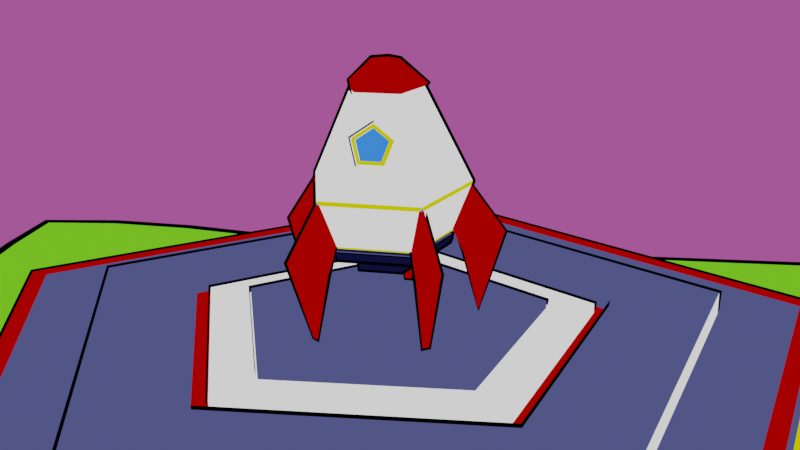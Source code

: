 # Source: Low_Poly_Rocket.blend  (saved by Blender 2.80.75; exported with 4.5.12 LTS)
import bpy
from mathutils import Matrix  # noqa: F401  (used for matrix-valued properties, if any)

bpy.ops.wm.read_factory_settings(use_empty=True)
scene = bpy.context.scene
scene.name = 'Scene'

# ---- collections
col_project = bpy.data.collections.new('Project'); scene.collection.children.link(col_project)

# ---- materials (node trees are filled in below, after node groups)
mat_white = bpy.data.materials.new('White')
mat_white.use_transparent_shadow = False
mat_red = bpy.data.materials.new('Red')
mat_red.use_transparent_shadow = False
mat_aqua = bpy.data.materials.new('Aqua')
mat_aqua.use_transparent_shadow = False
mat_yellow = bpy.data.materials.new('Yellow')
mat_yellow.use_transparent_shadow = False
mat_midnight_blue = bpy.data.materials.new('Midnight Blue')
mat_midnight_blue.use_transparent_shadow = False
mat_naval = bpy.data.materials.new('Naval')
mat_naval.use_transparent_shadow = False
mat_outline = bpy.data.materials.new('Outline')
mat_outline.surface_render_method = 'BLENDED'
mat_outline.blend_method = 'BLEND'
mat_outline.use_transparent_shadow = False
mat_brown = bpy.data.materials.new('Brown')
mat_brown.use_transparent_shadow = False
mat_green = bpy.data.materials.new('Green')
mat_green.use_transparent_shadow = False
mat_desert = bpy.data.materials.new('Desert')
mat_desert.use_transparent_shadow = False

# ---- material node trees
mat_white.use_nodes = True; mat_white.node_tree.nodes.clear()
_N = mat_white.node_tree.nodes; _L = mat_white.node_tree.links
n0 = _N.new('ShaderNodeOutputMaterial'); n0.name = 'Material Output'; n0.location = (300, 300)
n1 = _N.new('ShaderNodeEmission'); n1.name = 'Emission'; n1.location = (10, 300)
_L.new(n1.outputs[0], n0.inputs[0])
n0.is_active_output = True
mat_red.use_nodes = True; mat_red.node_tree.nodes.clear()
_N = mat_red.node_tree.nodes; _L = mat_red.node_tree.links
n0 = _N.new('ShaderNodeOutputMaterial'); n0.name = 'Material Output'; n0.location = (300, 300)
n1 = _N.new('ShaderNodeEmission'); n1.name = 'Emission'; n1.location = (10, 300)
n1.inputs[0].default_value = (0.3844, 0.0, 0.0, 1.0)
_L.new(n1.outputs[0], n0.inputs[0])
n0.is_active_output = True
mat_aqua.use_nodes = True; mat_aqua.node_tree.nodes.clear()
_N = mat_aqua.node_tree.nodes; _L = mat_aqua.node_tree.links
n0 = _N.new('ShaderNodeOutputMaterial'); n0.name = 'Material Output'; n0.location = (300, 300)
n1 = _N.new('ShaderNodeEmission'); n1.name = 'Emission'; n1.location = (10, 300)
n1.inputs[0].default_value = (0.04383, 0.2186, 1.0, 1.0)
_L.new(n1.outputs[0], n0.inputs[0])
n0.is_active_output = True
mat_yellow.use_nodes = True; mat_yellow.node_tree.nodes.clear()
_N = mat_yellow.node_tree.nodes; _L = mat_yellow.node_tree.links
n0 = _N.new('ShaderNodeOutputMaterial'); n0.name = 'Material Output'; n0.location = (300, 300)
n1 = _N.new('ShaderNodeEmission'); n1.name = 'Emission'; n1.location = (10, 300)
n1.inputs[0].default_value = (0.6982, 0.6793, 0.0, 1.0)
_L.new(n1.outputs[0], n0.inputs[0])
n0.is_active_output = True
mat_midnight_blue.use_nodes = True; mat_midnight_blue.node_tree.nodes.clear()
_N = mat_midnight_blue.node_tree.nodes; _L = mat_midnight_blue.node_tree.links
n0 = _N.new('ShaderNodeOutputMaterial'); n0.name = 'Material Output'; n0.location = (300, 300)
n1 = _N.new('ShaderNodeEmission'); n1.name = 'Emission'; n1.location = (10, 300)
n1.inputs[0].default_value = (0.004391, 0.004391, 0.03689, 1.0)
_L.new(n1.outputs[0], n0.inputs[0])
n0.is_active_output = True
mat_naval.use_nodes = True; mat_naval.node_tree.nodes.clear()
_N = mat_naval.node_tree.nodes; _L = mat_naval.node_tree.links
n0 = _N.new('ShaderNodeOutputMaterial'); n0.name = 'Material Output'; n0.location = (300, 300)
n1 = _N.new('ShaderNodeEmission'); n1.name = 'Emission'; n1.location = (10, 300)
n1.inputs[0].default_value = (0.06663, 0.07421, 0.2086, 1.0)
_L.new(n1.outputs[0], n0.inputs[0])
n0.is_active_output = True
mat_outline.use_nodes = True; mat_outline.node_tree.nodes.clear()
_N = mat_outline.node_tree.nodes; _L = mat_outline.node_tree.links
n0 = _N.new('ShaderNodeNewGeometry'); n0.name = 'Geometry'; n0.location = (-402, 365)
n1 = _N.new('ShaderNodeMixShader'); n1.name = 'Mix Shader'; n1.location = (5, 150)
n2 = _N.new('ShaderNodeBsdfTransparent'); n2.name = 'Transparent BSDF'; n2.location = (-405, -82)
n3 = _N.new('ShaderNodeRGB'); n3.name = 'RGB'; n3.location = (-391, 143)
n3.outputs[0].default_value = (0.0, 0.0, 0.0, 1.0)
n4 = _N.new('ShaderNodeOutputMaterial'); n4.name = 'Material Output'; n4.location = (300, 300)
_L.new(n0.outputs[6], n1.inputs[0])
_L.new(n3.outputs[0], n1.inputs[1])
_L.new(n2.outputs[0], n1.inputs[2])
_L.new(n1.outputs[0], n4.inputs[0])
n4.is_active_output = True
mat_brown.use_nodes = True; mat_brown.node_tree.nodes.clear()
_N = mat_brown.node_tree.nodes; _L = mat_brown.node_tree.links
n0 = _N.new('ShaderNodeOutputMaterial'); n0.name = 'Material Output'; n0.location = (300, 300)
n1 = _N.new('ShaderNodeEmission'); n1.name = 'Emission'; n1.location = (10, 300)
n1.inputs[0].default_value = (0.159, 0.06301, 0.009721, 1.0)
_L.new(n1.outputs[0], n0.inputs[0])
n0.is_active_output = True
mat_green.use_nodes = True; mat_green.node_tree.nodes.clear()
_N = mat_green.node_tree.nodes; _L = mat_green.node_tree.links
n0 = _N.new('ShaderNodeOutputMaterial'); n0.name = 'Material Output'; n0.location = (300, 300)
n1 = _N.new('ShaderNodeEmission'); n1.name = 'Emission'; n1.location = (10, 300)
n1.inputs[0].default_value = (0.15, 0.624, 0.01681, 1.0)
_L.new(n1.outputs[0], n0.inputs[0])
n0.is_active_output = True
mat_desert.use_nodes = True; mat_desert.node_tree.nodes.clear()
_N = mat_desert.node_tree.nodes; _L = mat_desert.node_tree.links
n0 = _N.new('ShaderNodeOutputMaterial'); n0.name = 'Material Output'; n0.location = (300, 300)
n1 = _N.new('ShaderNodeEmission'); n1.name = 'Emission'; n1.location = (10, 300)
n1.inputs[0].default_value = (0.4287, 0.2051, 0.03955, 1.0)
_L.new(n1.outputs[0], n0.inputs[0])
n0.is_active_output = True

# ---- world
world_world = bpy.data.worlds.new('World'); scene.world = world_world
world_world.use_nodes = True; world_world.node_tree.nodes.clear()
_N = world_world.node_tree.nodes; _L = world_world.node_tree.links
n0 = _N.new('ShaderNodeOutputWorld'); n0.name = 'World Output'; n0.location = (300, 300)
n1 = _N.new('ShaderNodeBackground'); n1.name = 'Background'; n1.location = (10, 300)
n1.inputs[0].default_value = (0.7484, 0.1562, 0.5767, 1.0)
n1.inputs[1].default_value = 0.5
_L.new(n1.outputs[0], n0.inputs[0])
n0.is_active_output = True
world_world.color = (0.05088, 0.05088, 0.05088)
world_world.use_sun_shadow = False
world_world.sun_shadow_jitter_overblur = 0.0

# ---- cameras
cam_camera = bpy.data.cameras.new('Camera')
cam_camera.lens = 45.0
cam_camera.shift_x = -0.05
cam_camera.shift_y = -0.04

# ---- meshes
me_circle = bpy.data.meshes.new('Circle')
me_circle.from_pydata([(-4.958e-10, 0.5683, -0.0006213), (-0.5405, 0.1756, -0.0006213), (-0.3341, -0.4598, -0.0006213), (0.3341, -0.4598, -0.0006213), (0.5405, 0.1756, -0.0006213), (-4.163e-09, 0.5987, 2.659), (-0.5694, 0.185, 2.659), (-0.3519, -0.4844, 2.659), (0.3519, -0.4844, 2.659), (0.5694, 0.185, 2.659), (1.327e-08, 0.2261, 2.999), (-0.215, 0.06986, 2.999), (-0.1329, -0.1829, 2.999), (0.1329, -0.1829, 2.999), (0.215, 0.06986, 2.999), (1.985e-08, 0.2401, 3.041), (-0.2283, 0.07418, 3.041), (-0.1411, -0.1942, 3.041), (0.1411, -0.1942, 3.041), (0.2283, 0.07418, 3.041), (-1.982e-08, 0.6719, 2.663), (-0.639, 0.2076, 2.663), (-0.3949, -0.5435, 2.663), (0.3949, -0.5435, 2.663), (0.639, 0.2076, 2.663), (-9.187e-09, 0.5803, 2.56), (-0.5519, 0.1793, 2.56), (-0.3411, -0.4695, 2.56), (0.3411, -0.4695, 2.56), (0.5519, 0.1793, 2.56), (-0.007478, -0.6557, 2.161), (-0.336, -0.7427, 1.938), (-0.2105, -0.8835, 1.579), (0.1956, -0.8835, 1.579), (0.3211, -0.7427, 1.938), (-0.007478, -0.7607, 2.133), (-0.2749, -0.8315, 1.952), (-0.1727, -0.9461, 1.659), (0.1578, -0.9461, 1.659), (0.2599, -0.8315, 1.952), (-0.336, -0.8242, 1.97), (-0.007478, -0.7372, 2.192), (-0.2105, -0.9651, 1.61), (0.1956, -0.9651, 1.61), (0.3211, -0.8242, 1.97), (-0.007478, -0.7308, 2.121), (-0.2749, -0.8016, 1.94), (-0.1727, -0.9162, 1.647), (0.1578, -0.9162, 1.647), (0.2599, -0.8016, 1.94), (0.9946, 0.3232, 0.06038), (-1.091e-09, 1.046, 0.06038), (-0.6147, -0.846, 0.06038), (0.6147, -0.846, 0.06038), (-0.9946, 0.3232, 0.06038), (0.9863, 0.3205, 0.1491), (-0.6096, -0.839, 0.1491), (-1.423e-09, 1.037, 0.1491), (0.6096, -0.839, 0.1491), (-0.9863, 0.3205, 0.1491), (1.056, 0.3432, 0.2093), (-0.6527, -0.8984, 0.2093), (-2.09e-09, 1.111, 0.2093), (0.6527, -0.8984, 0.2093), (-1.056, 0.3432, 0.2093), (-1.152e-09, 1.048, 0.09492), (-8.612e-10, 1.036, 0.08823), (0.6162, -0.8481, 0.09492), (0.609, -0.8382, 0.08823), (-0.997, 0.3239, 0.09492), (-0.9854, 0.3202, 0.08823), (0.9854, 0.3202, 0.08823), (0.997, 0.3239, 0.09492), (-0.609, -0.8382, 0.08823), (-0.6162, -0.8481, 0.09492), (1.006, 0.3268, 0.1349), (-0.6217, -0.8557, 0.1349), (-1.376e-09, 1.058, 0.1349), (0.6217, -0.8557, 0.1349), (-1.006, 0.3268, 0.1349), (-1.612e-09, 1.068, 0.1651), (0.6275, -0.8637, 0.1651), (-1.015, 0.3299, 0.1651), (1.015, 0.3299, 0.1651), (-0.6275, -0.8637, 0.1651), (-9.7e-09, 1.395, 1.04), (-1.327, 0.431, 1.04), (-0.8199, -1.128, 1.04), (0.8199, -1.128, 1.04), (1.327, 0.431, 1.04), (1.025, 0.2904, 0.2302), (1.0, 0.3677, 0.2302), (1.056, 0.3432, 0.2093), (-0.6587, -0.8375, 0.2302), (-0.5929, -0.8853, 0.2302), (-0.6527, -0.8984, 0.2093), (0.04065, 1.065, 0.2302), (-0.04065, 1.065, 0.2302), (-2.09e-09, 1.11, 0.2093), (0.5929, -0.8853, 0.2302), (0.6587, -0.8375, 0.2302), (0.6527, -0.8984, 0.2093), (-1.0, 0.3677, 0.2302), (-1.025, 0.2904, 0.2302), (-1.056, 0.3432, 0.2093), (-0.04065, 1.368, 0.9706), (0.04065, 1.368, 0.9706), (-9.633e-09, 1.396, 1.02), (-1.313, 0.384, 0.9706), (-1.288, 0.4613, 0.9706), (-1.327, 0.4313, 1.02), (-0.7711, -1.13, 0.9706), (-0.8369, -1.083, 0.9706), (-0.8203, -1.129, 1.02), (0.8369, -1.083, 0.9706), (0.7711, -1.13, 0.9706), (0.8203, -1.129, 1.02), (1.288, 0.4613, 0.9706), (1.313, 0.384, 0.9706), (1.327, 0.4313, 1.02), (1.212, 0.3434, -0.1967), (1.183, 0.4348, -0.1967), (-0.779, -0.9904, -0.1967), (-0.7012, -1.047, -0.1967), (0.04808, 1.259, -0.1967), (-0.04808, 1.259, -0.1967), (0.7012, -1.047, -0.1967), (0.779, -0.9904, -0.1967), (-1.183, 0.4348, -0.1967), (-1.212, 0.3434, -0.1967), (-0.05754, 1.936, 0.1593), (0.05754, 1.936, 0.1593), (-1.859, 0.5435, 0.1593), (-1.823, 0.653, 0.1593), (-1.091, -1.6, 0.1593), (-1.184, -1.532, 0.1593), (1.184, -1.532, 0.1593), (1.091, -1.6, 0.1593), (1.823, 0.653, 0.1593), (1.859, 0.5435, 0.1593), (1.45, 0.4108, -1.198), (1.415, 0.5202, -1.198), (-0.9319, -1.185, -1.198), (-0.8388, -1.252, -1.198), (0.05751, 1.506, -1.198), (-0.05751, 1.506, -1.198), (0.8388, -1.252, -1.198), (0.9319, -1.185, -1.198), (-1.415, 0.5202, -1.198), (-1.45, 0.4108, -1.198), (-0.9708, 0.3154, -0.0006213), (-4.958e-10, 1.021, -0.0006213), (-0.6, -0.8258, -0.0006213), (0.6, -0.8258, -0.0006213), (0.9708, 0.3154, -0.0006213), (-0.5111, 0.1661, -0.03344), (6.453e-10, 0.5374, -0.03344), (-0.3159, -0.4347, -0.03344), (0.3159, -0.4347, -0.03344), (0.5111, 0.1661, -0.03344), (-0.5405, 0.1756, -0.03344), (-4.958e-10, 0.5683, -0.03344), (-0.3341, -0.4598, -0.03344), (0.3341, -0.4598, -0.03344), (0.5405, 0.1756, -0.03344), (-0.5111, 0.1661, -0.1181), (6.453e-10, 0.5374, -0.1181), (-0.3159, -0.4347, -0.1181), (0.3159, -0.4347, -0.1181), (0.5111, 0.1661, -0.1181), (-0.5647, 0.1835, -0.1181), (-5.391e-10, 0.5938, -0.1181), (-0.349, -0.4804, -0.1181), (0.349, -0.4804, -0.1181), (0.5647, 0.1835, -0.1181), (-0.4128, 0.1341, -0.2773), (-5.391e-10, 0.434, -0.2773), (-0.2551, -0.3511, -0.2773), (0.2551, -0.3511, -0.2773), (0.4128, 0.1341, -0.2773), (-0.5647, 0.1835, -0.2773), (-5.391e-10, 0.5938, -0.2773), (-0.349, -0.4804, -0.2773), (0.349, -0.4804, -0.2773), (0.5647, 0.1835, -0.2773), (-0.4128, 0.1341, -0.1947), (-5.391e-10, 0.434, -0.1947), (-0.2551, -0.3511, -0.1947), (0.2551, -0.3511, -0.1947), (0.4128, 0.1341, -0.1947)], [], [(110, 86, 85, 107, 105, 109), (89, 9, 8, 88), (85, 5, 9, 89), (88, 8, 7, 87), (63, 101, 99, 94, 95, 61), (64, 104, 102, 97, 98, 62), (87, 7, 6, 86), (61, 95, 93, 103, 104, 64), (60, 92, 90, 100, 101, 63), (5, 10, 14, 9), (8, 13, 12, 7), (6, 11, 10, 5), (9, 14, 13, 8), (7, 12, 11, 6), (11, 12, 13, 14, 10), (3, 163, 164, 4), (15, 19, 24, 20), (18, 17, 22, 23), (16, 15, 20, 21), (19, 18, 23, 24), (17, 16, 21, 22), (24, 23, 28, 29), (22, 21, 26, 27), (20, 24, 29, 25), (23, 22, 27, 28), (21, 20, 25, 26), (16, 17, 18, 19, 15), (34, 44, 43, 33), (32, 42, 40, 31), (30, 41, 44, 34), (33, 43, 42, 32), (31, 40, 41, 30), (35, 45, 49, 39), (31, 30, 34, 33, 32), (35, 41, 40, 36), (36, 40, 42, 37), (37, 42, 43, 38), (38, 43, 44, 39), (39, 44, 41, 35), (46, 47, 48, 49, 45), (38, 48, 47, 37), (36, 46, 45, 35), (39, 49, 48, 38), (37, 47, 46, 36), (152, 52, 54, 150), (154, 50, 53, 153), (150, 54, 51, 151), (153, 53, 52, 152), (151, 51, 50, 154), (76, 56, 59, 79), (75, 55, 58, 78), (79, 59, 57, 77), (78, 58, 56, 76), (77, 57, 55, 75), (84, 61, 64, 82), (83, 60, 63, 81), (82, 64, 62, 80), (81, 63, 61, 84), (80, 62, 60, 83), (51, 66, 71, 50), (66, 65, 72, 71), (53, 68, 73, 52), (68, 67, 74, 73), (54, 70, 66, 51), (70, 69, 65, 66), (50, 71, 68, 53), (71, 72, 67, 68), (52, 73, 70, 54), (73, 74, 69, 70), (65, 77, 75, 72), (67, 78, 76, 74), (69, 79, 77, 65), (72, 75, 78, 67), (74, 76, 79, 69), (57, 80, 83, 55), (58, 81, 84, 56), (59, 82, 80, 57), (55, 83, 81, 58), (56, 84, 82, 59), (93, 112, 108, 103), (90, 118, 114, 100), (102, 109, 105, 97), (99, 115, 111, 94), (96, 106, 117, 91), (107, 85, 89, 119, 117, 106), (116, 88, 87, 113, 111, 115), (119, 89, 88, 116, 114, 118), (113, 87, 86, 110, 108, 112), (86, 6, 5, 85), (90, 92, 91), (93, 95, 94), (96, 98, 97), (99, 101, 100), (102, 104, 103), (105, 107, 106), (108, 110, 109), (111, 113, 112), (114, 116, 115), (117, 119, 118), (111, 134, 123, 94), (118, 139, 138, 117), (103, 129, 128, 102), (102, 128, 133, 109), (108, 132, 129, 103), (62, 98, 96, 91, 92, 60), (120, 140, 139), (126, 146, 137), (129, 149, 148, 128), (124, 144, 131), (97, 125, 124, 96), (112, 135, 134, 111), (93, 122, 135, 112), (105, 130, 125, 97), (114, 136, 127, 100), (91, 121, 120, 90), (106, 131, 130, 105), (96, 124, 131, 106), (99, 126, 137, 115), (90, 120, 139, 118), (100, 127, 126, 99), (115, 137, 136, 114), (117, 138, 121, 91), (94, 123, 122, 93), (109, 133, 132, 108), (133, 148, 149, 132), (135, 142, 143, 134), (137, 146, 147, 136), (139, 140, 141, 138), (138, 141, 121), (132, 149, 129), (121, 141, 140, 120), (128, 148, 133), (123, 143, 142, 122), (134, 143, 123), (125, 145, 144, 124), (122, 142, 135), (130, 145, 125), (127, 147, 146, 126), (136, 147, 127), (131, 144, 145, 130), (1, 150, 151, 0), (2, 152, 150, 1), (3, 153, 152, 2), (4, 154, 153, 3), (0, 151, 154, 4), (159, 169, 166, 156), (1, 160, 162, 2), (4, 164, 161, 0), (2, 162, 163, 3), (0, 161, 160, 1), (155, 160, 161, 156), (157, 162, 160, 155), (158, 163, 162, 157), (159, 164, 163, 158), (156, 161, 164, 159), (168, 173, 174, 169), (157, 167, 168, 158), (156, 166, 165, 155), (158, 168, 169, 159), (155, 165, 167, 157), (174, 184, 181, 171), (165, 170, 172, 167), (169, 174, 171, 166), (167, 172, 173, 168), (166, 171, 170, 165), (178, 188, 189, 179), (172, 182, 183, 173), (171, 181, 180, 170), (173, 183, 184, 174), (170, 180, 182, 172), (175, 180, 181, 176), (177, 182, 180, 175), (178, 183, 182, 177), (179, 184, 183, 178), (176, 181, 184, 179), (185, 186, 189, 188, 187), (175, 185, 187, 177), (179, 189, 186, 176), (177, 187, 188, 178), (176, 186, 185, 175)])
me_circle.polygons.foreach_set('material_index', [3, 0, 0, 0, 3, 3, 0, 3, 3, 0, 0, 0, 0, 0, 0, 1, 1, 1, 1, 1, 1, 1, 1, 1, 1, 1, 1, 3, 3, 3, 3, 3, 0, 0, 3, 3, 3, 3, 3, 2, 0, 0, 0, 0, 4, 4, 4, 4, 4, 5, 5, 5, 5, 5, 4, 4, 4, 4, 4, 4, 4, 4, 4, 4, 4, 4, 4, 4, 4, 4, 4, 4, 4, 4, 4, 4, 4, 4, 4, 0, 0, 0, 0, 0, 3, 3, 3, 3, 0, 0, 0, 0, 0, 0, 2, 2, 2, 2, 2, 1, 1, 1, 1, 1, 3, 1, 1, 1, 1, 1, 1, 1, 1, 1, 1, 1, 1, 1, 1, 1, 1, 1, 1, 1, 1, 1, 1, 1, 1, 1, 1, 1, 1, 1, 1, 1, 1, 1, 1, 1, 5, 5, 5, 5, 5, 3, 1, 1, 1, 1, 1, 1, 1, 1, 1, 0, 3, 3, 3, 3, 4, 0, 0, 0, 0, 4, 4, 4, 4, 4, 4, 4, 4, 4, 4, 1, 4, 4, 4, 4])
_uv = me_circle.uv_layers.new(name='UVMap')
_uv.uv.foreach_set('vector', [0.0, 0.0, 0.0, 0.0, 0.0, 0.0, 0.0, 0.0, 0.0, 0.0, 0.0, 0.0, 0.0, 0.0, 0.0, 0.0, 0.0, 0.0, 0.0, 0.0, 0.0, 0.0, 0.0, 0.0, 0.0, 0.0, 0.0, 0.0, 0.0, 0.0, 0.0, 0.0, 0.0, 0.0, 0.0, 0.0, 0.0, 0.0, 0.0, 0.0, 0.0, 0.0, 0.0, 0.0, 0.0, 0.0, 0.0, 0.0, 0.0, 0.0, 0.0, 0.0, 0.0, 0.0, 0.0, 0.0, 0.0, 0.0, 0.0, 0.0, 0.0, 0.0, 0.0, 0.0, 0.0, 0.0, 0.0, 0.0, 0.0, 0.0, 0.0, 0.0, 0.0, 0.0, 0.0, 0.0, 0.0, 0.0, 0.0, 0.0, 0.0, 0.0, 0.0, 0.0, 0.0, 0.0, 0.0, 0.0, 0.0, 0.0, 0.0, 0.0, 0.0, 0.0, 0.0, 0.0, 0.0, 0.0, 0.0, 0.0, 0.0, 0.0, 0.0, 0.0, 0.0, 0.0, 0.0, 0.0, 0.0, 0.0, 0.0, 0.0, 0.0, 0.0, 0.0, 0.0, 0.0, 0.0, 0.0, 0.0, 0.0, 0.0, 0.0, 0.0, 0.0, 0.0, 0.0, 0.0, 0.0, 0.0, 0.0, 0.0, 0.0, 0.0, 0.0, 0.0, 0.0, 0.0, 0.0, 0.0, 0.0, 0.0, 0.0, 0.0, 0.0, 0.0, 0.0, 0.0, 0.0, 0.0, 0.0, 0.0, 0.0, 0.0, 0.0, 0.0, 0.0, 0.0, 0.0, 0.0, 0.0, 0.0, 0.0, 0.0, 0.0, 0.0, 0.0, 0.0, 0.0, 0.0, 0.0, 0.0, 0.0, 0.0, 0.0, 0.0, 0.0, 0.0, 0.0, 0.0, 0.0, 0.0, 0.0, 0.0, 0.0, 0.0, 0.0, 0.0, 0.0, 0.0, 0.0, 0.0, 0.0, 0.0, 0.0, 0.0, 0.0, 0.0, 0.0, 0.0, 0.0, 0.0, 0.0, 0.0, 0.0, 0.0, 0.0, 0.0, 0.0, 0.0, 0.0, 0.0, 0.0, 0.0, 0.0, 0.0, 0.0, 0.0, 0.0, 0.0, 0.0, 0.0, 0.0, 0.0, 0.0, 0.0, 0.0, 0.0, 0.0, 0.0, 0.0, 0.0, 0.0, 0.0, 0.0, 0.0, 0.0, 0.0, 0.0, 0.0, 0.0, 0.0, 0.0, 0.0, 0.0, 0.0, 0.0, 0.0, 0.0, 0.0, 0.0, 0.0, 0.0, 0.0, 0.0, 0.0, 0.0, 0.0, 0.0, 0.0, 0.0, 0.0, 0.0, 0.0, 0.0, 0.0, 0.0, 0.0, 0.0, 0.0, 0.0, 0.0, 0.0, 0.0, 0.0, 0.0, 0.0, 0.0, 0.0, 0.0, 0.0, 0.0, 0.0, 0.0, 0.0, 0.0, 0.0, 0.0, 0.0, 0.0, 0.0, 0.0, 0.0, 0.0, 0.0, 0.0, 0.0, 0.0, 0.0, 0.0, 0.0, 0.0, 0.0, 0.0, 0.0, 0.0, 0.0, 0.0, 0.0, 0.0, 0.0, 0.0, 0.0, 0.0, 0.0, 0.0, 0.0, 0.0, 0.0, 0.0, 0.0, 0.0, 0.0, 0.0, 0.0, 0.0, 0.0, 0.0, 0.0, 0.0, 0.0, 0.0, 0.0, 0.0, 0.0, 0.0, 0.0, 0.0, 0.0, 0.0, 0.0, 0.0, 0.0, 0.0, 0.0, 0.0, 0.0, 0.0, 0.0, 0.0, 0.0, 0.0, 0.0, 0.0, 0.0, 0.0, 0.0, 0.0, 0.0, 0.0, 0.0, 0.0, 0.0, 0.0, 0.0, 0.0, 0.0, 0.0, 0.0, 0.0, 0.0, 0.0, 0.0, 0.0, 0.0, 0.0, 0.0, 0.0, 0.0, 0.0, 0.0, 0.0, 0.0, 0.0, 0.0, 0.0, 0.0, 0.0, 0.0, 0.0, 0.0, 0.0, 0.0, 0.0, 0.0, 0.0, 0.0, 0.0, 0.0, 0.0, 0.0, 0.0, 0.0, 0.0, 0.0, 0.0, 0.0, 0.0, 0.0, 0.0, 0.0, 0.0, 0.0, 0.0, 0.0, 0.0, 0.0, 0.0, 0.0, 0.0, 0.0, 0.0, 0.0, 0.0, 0.0, 0.0, 0.0, 0.0, 0.0, 0.0, 0.0, 0.0, 0.0, 0.0, 0.0, 0.0, 0.0, 0.0, 0.0, 0.0, 0.0, 0.0, 0.0, 0.0, 0.0, 0.0, 0.0, 0.0, 0.0, 0.0, 0.0, 0.0, 0.0, 0.0, 0.0, 0.0, 0.0, 0.0, 0.0, 0.0, 0.0, 0.0, 0.0, 0.0, 0.0, 0.0, 0.0, 0.0, 0.0, 0.0, 0.0, 0.0, 0.0, 0.0, 0.0, 0.0, 0.0, 0.0, 0.0, 0.0, 0.0, 0.0, 0.0, 0.0, 0.0, 0.0, 0.0, 0.0, 0.0, 0.0, 0.0, 0.0, 0.0, 0.0, 0.0, 0.0, 0.0, 0.0, 0.0, 0.0, 0.0, 0.0, 0.0, 0.0, 0.0, 0.0, 0.0, 0.0, 0.0, 0.0, 0.0, 0.0, 0.0, 0.0, 0.0, 0.0, 0.0, 0.0, 0.0, 0.0, 0.0, 0.0, 0.0, 0.0, 0.0, 0.0, 0.0, 0.0, 0.0, 0.0, 0.0, 0.0, 0.0, 0.0, 0.0, 0.0, 0.0, 0.0, 0.0, 0.0, 0.0, 0.0, 0.0, 0.0, 0.0, 0.0, 0.0, 0.0, 0.0, 0.0, 0.0, 0.0, 0.0, 0.0, 0.0, 0.0, 0.0, 0.0, 0.0, 0.0, 0.0, 0.0, 0.0, 0.0, 0.0, 0.0, 0.0, 0.0, 0.0, 0.0, 0.0, 0.0, 0.0, 0.0, 0.0, 0.0, 0.0, 0.0, 0.0, 0.0, 0.0, 0.0, 0.0, 0.0, 0.0, 0.0, 0.0, 0.0, 0.0, 0.0, 0.0, 0.0, 0.0, 0.0, 0.0, 0.0, 0.0, 0.0, 0.0, 0.0, 0.0, 0.0, 0.0, 0.0, 0.0, 0.0, 0.0, 0.0, 0.0, 0.0, 0.0, 0.0, 0.0, 0.0, 0.0, 0.0, 0.0, 0.0, 0.0, 0.0, 0.0, 0.0, 0.0, 0.0, 0.0, 0.0, 0.0, 0.0, 0.0, 0.0, 0.0, 0.0, 0.0, 0.0, 0.0, 0.0, 0.0, 0.0, 0.0, 0.0, 0.0, 0.0, 0.0, 0.0, 0.0, 0.0, 0.0, 0.0, 0.0, 0.0, 0.0, 0.0, 0.0, 0.0, 0.0, 0.0, 0.0, 0.0, 0.0, 0.0, 0.0, 0.0, 0.0, 0.0, 0.0, 0.0, 0.0, 0.0, 0.0, 0.0, 0.0, 0.0, 0.0, 0.0, 0.0, 0.0, 0.0, 0.0, 0.0, 0.0, 0.0, 0.0, 0.0, 0.0, 0.0, 0.0, 0.0, 0.0, 0.0, 0.0, 0.0, 0.0, 0.0, 0.0, 0.0, 0.0, 0.0, 0.0, 0.0, 0.0, 0.0, 0.0, 0.0, 0.0, 0.0, 0.0, 0.0, 0.0, 0.0, 0.0, 0.0, 0.0, 0.0, 0.0, 0.0, 0.0, 0.0, 0.0, 0.0, 0.0, 0.0, 0.0, 0.0, 0.0, 0.0, 0.0, 0.0, 0.0, 0.0, 0.0, 0.0, 0.0, 0.0, 0.0, 0.0, 0.0, 0.0, 0.0, 0.0, 0.0, 0.0, 0.0, 0.0, 0.0, 0.0, 0.0, 0.0, 0.0, 0.0, 0.0, 0.0, 0.0, 0.0, 0.0, 0.0, 0.0, 0.0, 0.0, 0.0, 0.0, 0.0, 0.0, 0.0, 0.0, 0.0, 0.0, 0.0, 0.0, 0.0, 0.0, 0.0, 0.0, 0.0, 0.0, 0.0, 0.0, 0.0, 0.0, 0.0, 0.0, 0.0, 0.0, 0.0, 0.0, 0.0, 0.0, 0.0, 0.0, 0.0, 0.0, 0.0, 0.0, 0.0, 0.0, 0.0, 0.0, 0.0, 0.0, 0.0, 0.0, 0.0, 0.0, 0.0, 0.0, 0.0, 0.0, 0.0, 0.0, 0.0, 0.0, 0.0, 0.0, 0.0, 0.0, 0.0, 0.0, 0.0, 0.0, 0.0, 0.0, 0.0, 0.0, 0.0, 0.0, 0.0, 0.0, 0.0, 0.0, 0.0, 0.0, 0.0, 0.0, 0.0, 0.0, 0.0, 0.0, 0.0, 0.0, 0.0, 0.0, 0.0, 0.0, 0.0, 0.0, 0.0, 0.0, 0.0, 0.0, 0.0, 0.0, 0.0, 0.0, 0.0, 0.0, 0.0, 0.0, 0.0, 0.0, 0.0, 0.0, 0.0, 0.0, 0.0, 0.0, 0.0, 0.0, 0.0, 0.0, 0.0, 0.0, 0.0, 0.0, 0.0, 0.0, 0.0, 0.0, 0.0, 0.0, 0.0, 0.0, 0.0, 0.0, 0.0, 0.0, 0.0, 0.0, 0.0, 0.0, 0.0, 0.0, 0.0, 0.0, 0.0, 0.0, 0.0, 0.0, 0.0, 0.0, 0.0, 0.0, 0.0, 0.0, 0.0, 0.0, 0.0, 0.0, 0.0, 0.0, 0.0, 0.0, 0.0, 0.0, 0.0, 0.0, 0.0, 0.0, 0.0, 0.0, 0.0, 0.0, 0.0, 0.0, 0.0, 0.0, 0.0, 0.0, 0.0, 0.0, 0.0, 0.0, 0.0, 0.0, 0.0, 0.0, 0.0, 0.0, 0.0, 0.0, 0.0, 0.0, 0.0, 0.0, 0.0, 0.0, 0.0, 0.0, 0.0, 0.0, 0.0, 0.0, 0.0, 0.0, 0.0, 0.0, 0.0, 0.0, 0.0, 0.0, 0.0, 0.0, 0.0, 0.0, 0.0, 0.0, 0.0, 0.0, 0.0, 0.0, 0.0, 0.0, 0.0, 0.0, 0.0, 0.0, 0.0, 0.0, 0.0, 0.0, 0.0, 0.0, 0.0, 0.0, 0.0, 0.0, 0.0, 0.0, 0.0, 0.0, 0.0, 0.0, 0.0, 0.0, 0.0, 0.0, 0.0, 0.0, 0.0, 0.0, 0.0, 0.0, 0.0, 0.0, 0.0, 0.0, 0.0, 0.0, 0.0, 0.0, 0.0, 0.0, 0.0, 0.0, 0.0, 0.0, 0.0, 0.0, 0.0, 0.0, 0.0, 0.0, 0.0, 0.0, 0.0, 0.0, 0.0, 0.0, 0.0, 0.0, 0.0, 0.0, 0.0, 0.0, 0.0, 0.0, 0.0, 0.0, 0.0, 0.0, 0.0, 0.0, 0.0, 0.0, 0.0, 0.0, 0.0, 0.0, 0.0, 0.0, 0.0, 0.0, 0.0, 0.0, 0.0, 0.0, 0.0, 0.0, 0.0, 0.0, 0.0, 0.0, 0.0, 0.0, 0.0, 0.0, 0.0, 0.0, 0.0, 0.0, 0.0, 0.0, 0.0, 0.0, 0.0, 0.0, 0.0, 0.0, 0.0, 0.0, 0.0, 0.0, 0.0, 0.0, 0.0, 0.0, 0.0, 0.0, 0.0, 0.0, 0.0, 0.0, 0.0, 0.0, 0.0, 0.0, 0.0, 0.0, 0.0, 0.0, 0.0, 0.0, 0.0, 0.0, 0.0, 0.0, 0.0, 0.0, 0.0, 0.0, 0.0, 0.0, 0.0, 0.0, 0.0, 0.0, 0.0, 0.0, 0.0, 0.0, 0.0, 0.0, 0.0, 0.0, 0.0, 0.0, 0.0, 0.0, 0.0, 0.0, 0.0, 0.0, 0.0, 0.0, 0.0, 0.0, 0.0, 0.0, 0.0, 0.0, 0.0, 0.0, 0.0, 0.0, 0.0, 0.0, 0.0, 0.0, 0.0, 0.0, 0.0, 0.0, 0.0, 0.0, 0.0, 0.0, 0.0, 0.0, 0.0, 0.0, 0.0, 0.0, 0.0, 0.0, 0.0, 0.0, 0.0, 0.0, 0.0, 0.0, 0.0, 0.0, 0.0, 0.0, 0.0, 0.0, 0.0, 0.0, 0.0, 0.0, 0.0, 0.0, 0.0, 0.0, 0.0, 0.0, 0.0, 0.0, 0.0, 0.0, 0.0, 0.0, 0.0, 0.0, 0.0, 0.0, 0.0, 0.0, 0.0, 0.0, 0.0, 0.0, 0.0, 0.0, 0.0, 0.0, 0.0, 0.0, 0.0, 0.0, 0.0, 0.0, 0.0, 0.0, 0.0, 0.0, 0.0, 0.0, 0.0, 0.0, 0.0, 0.0, 0.0, 0.0, 0.0, 0.0, 0.0, 0.0, 0.0, 0.0, 0.0, 0.0, 0.0, 0.0, 0.0, 0.0, 0.0, 0.0, 0.0, 0.0, 0.0, 0.0, 0.0, 0.0, 0.0, 0.0, 0.0, 0.0, 0.0, 0.0, 0.0, 0.0, 0.0, 0.0, 0.0, 0.0, 0.0, 0.0, 0.0, 0.0, 0.0, 0.0, 0.0, 0.0, 0.0, 0.0, 0.0, 0.0, 0.0, 0.0, 0.0, 0.0, 0.0, 0.0, 0.0, 0.0, 0.0, 0.0, 0.0, 0.0, 0.0, 0.0, 0.0, 0.0, 0.0, 0.0, 0.0, 0.0, 0.0, 0.0, 0.0, 0.0, 0.0, 0.0, 0.0, 0.0, 0.0, 0.0, 0.0, 0.0, 0.0, 0.0, 0.0, 0.0, 0.0, 0.0, 0.0, 0.0, 0.0, 0.0, 0.0, 0.0, 0.0, 0.0, 0.0, 0.0, 0.0, 0.0, 0.0, 0.0, 0.0, 0.0, 0.0, 0.0, 0.0, 0.0, 0.0, 0.0, 0.0, 0.0, 0.0, 0.0, 0.0, 0.0, 0.0, 0.0, 0.0, 0.0, 0.0, 0.0, 0.0, 0.0, 0.0, 0.0, 0.0, 0.0, 0.0, 0.0, 0.0, 0.0, 0.0, 0.0, 0.0, 0.0, 0.0, 0.0, 0.0, 0.0, 0.0, 0.0, 0.0, 0.0, 0.0, 0.0, 0.0, 0.0, 0.0, 0.0, 0.0, 0.0, 0.0, 0.0, 0.0, 0.0, 0.0, 0.0, 0.0, 0.0, 0.0, 0.0, 0.0, 0.0, 0.0, 0.0, 0.0, 0.0, 0.0, 0.0, 0.0, 0.0, 0.0, 0.0, 0.0, 0.0, 0.0, 0.0, 0.0, 0.0, 0.0, 0.0, 0.0, 0.0, 0.0, 0.0, 0.0, 0.0, 0.0, 0.0, 0.0, 0.0, 0.0, 0.0, 0.0, 0.0, 0.0, 0.0, 0.0, 0.0, 0.0, 0.0, 0.0, 0.0, 0.0, 0.0, 0.0, 0.0, 0.0, 0.0, 0.0, 0.0, 0.0, 0.0, 0.0, 0.0, 0.0, 0.0, 0.0, 0.0, 0.0, 0.0, 0.0, 0.0, 0.0, 0.0, 0.0, 0.0, 0.0, 0.0, 0.0, 0.0, 0.0, 0.0])
me_circle.materials.append(mat_white)
me_circle.materials.append(mat_red)
me_circle.materials.append(mat_aqua)
me_circle.materials.append(mat_yellow)
me_circle.materials.append(mat_midnight_blue)
me_circle.materials.append(mat_naval)
me_circle.materials.append(mat_outline)
me_circle.use_remesh_preserve_volume = False
me_circle.use_remesh_preserve_attributes = False
me_circle.use_mirror_vertex_groups = False
me_circle.update()
me_cube_000 = bpy.data.meshes.new('Cube.000')
me_cube_000.from_pydata([(-0.8771, -0.9049, -2.584), (-1.008, -1.026, 0.7047), (-0.8659, 0.8659, -1.72), (-1.0, 1.0, 1.377), (0.9185, -0.8857, -2.518), (1.036, -1.013, 0.7496), (0.8659, 0.8659, -2.149), (1.0, 1.0, 1.0), (-0.8659, 0.7085, -1.739), (-0.8659, 0.5511, -1.84), (-0.8659, 0.3936, -1.977), (-0.8659, 0.2362, -2.098), (-0.866, 0.0786, -2.15), (-0.8681, -0.08633, -2.234), (-0.8723, -0.2584, -2.397), (-0.8767, -0.4314, -2.571), (-0.8797, -0.5993, -2.687), (-0.8798, -0.7572, -2.692), (-1.012, -0.8616, 0.5158), (-1.014, -0.687, 0.4355), (-1.012, -0.498, 0.5158), (-1.008, -0.2992, 0.7047), (-1.003, -0.09972, 0.9018), (-1.0, 0.09088, 0.9999), (-1.0, 0.2727, 1.076), (-1.0, 0.4545, 1.23), (-1.0, 0.6364, 1.377), (-1.0, 0.8182, 1.439), (0.7085, 0.8659, -2.149), (0.5511, 0.8659, -2.149), (0.3928, 0.8659, -2.176), (0.2337, 0.8658, -2.23), (0.07555, 0.8658, -2.252), (-0.08097, 0.8658, -2.222), (-0.2368, 0.8659, -2.118), (-0.3936, 0.8659, -1.977), (-0.5511, 0.8659, -1.84), (-0.7085, 0.8659, -1.739), (-0.8182, 1.0, 1.439), (-0.6364, 1.0, 1.377), (-0.4545, 1.0, 1.23), (-0.2727, 1.0, 1.076), (-0.09124, 1.0, 0.9895), (0.09014, 1.0, 0.9748), (0.2724, 1.0, 0.9892), (0.4545, 1.0, 1.0), (0.6364, 1.0, 1.0), (0.8182, 1.0, 1.0), (0.9161, -0.7274, -2.501), (0.9031, -0.565, -2.409), (0.8852, -0.4009, -2.284), (0.8703, -0.2378, -2.179), (0.8659, -0.07872, -2.149), (0.8659, 0.07872, -2.149), (0.8659, 0.2362, -2.149), (0.8659, 0.3936, -2.149), (0.8659, 0.5511, -2.149), (0.8659, 0.7085, -2.149), (1.0, 0.8182, 1.0), (1.0, 0.6364, 1.0), (1.0, 0.4545, 1.0), (1.0, 0.2727, 1.0), (1.0, 0.09091, 1.0), (1.0, -0.09091, 1.0), (1.004, -0.2743, 0.9713), (1.02, -0.4619, 0.8624), (1.036, -0.6498, 0.7496), (1.042, -0.8342, 0.7023), (-0.7191, -0.9031, -2.564), (-0.5589, -0.8935, -2.456), (-0.3977, -0.8803, -2.309), (-0.2371, -0.8692, -2.185), (-0.07856, -0.866, -2.15), (0.08899, -0.8698, -2.221), (0.2662, -0.8773, -2.36), (0.4446, -0.8852, -2.507), (0.6161, -0.8904, -2.605), (0.7742, -0.8907, -2.61), (0.8767, -1.022, 0.5894), (0.7046, -1.026, 0.5213), (0.5131, -1.022, 0.5894), (0.3084, -1.013, 0.7496), (0.1028, -1.004, 0.9167), (-0.09087, -1.0, 0.9997), (-0.2736, -1.003, 0.9661), (-0.4587, -1.015, 0.8378), (-0.6439, -1.026, 0.7047), (-0.8272, -1.031, 0.6489), (0.8182, 0.8182, 1.0), (0.8182, 0.6364, 1.0), (0.8182, 0.4545, 1.0), (0.8182, 0.2727, 1.0), (0.8182, 0.09091, 1.0), (0.8182, -0.09093, 0.9997), (0.8301, -0.2772, 0.9167), (0.8539, -0.468, 0.7496), (0.8767, -0.6584, 0.5894), (0.8865, -0.8439, 0.5213), (0.6364, 0.8182, 1.0), (0.636, 0.6363, 0.9892), (0.6356, 0.4545, 0.9748), (0.636, 0.2727, 0.9892), (0.6364, 0.09091, 1.0), (0.6368, -0.09107, 0.997), (0.6518, -0.2786, 0.8915), (0.6788, -0.4705, 0.7023), (0.7046, -0.6621, 0.5213), (0.7162, -0.8482, 0.4405), (0.4531, 0.8181, 0.9538), (0.4499, 0.6361, 0.8477), (0.4483, 0.4542, 0.7958), (0.4499, 0.2725, 0.8477), (0.4531, 0.09083, 0.9538), (0.4546, -0.09093, 0.9997), (0.4664, -0.2772, 0.9167), (0.4903, -0.468, 0.7496), (0.5131, -0.6584, 0.5894), (0.5228, -0.8439, 0.5213), (0.2681, 0.8179, 0.8477), (0.2623, 0.6358, 0.6613), (0.2597, 0.4538, 0.5745), (0.2623, 0.2721, 0.6613), (0.2681, 0.09064, 0.8477), (0.2724, -0.09093, 0.9892), (0.2768, -0.2743, 0.9713), (0.2923, -0.4619, 0.8624), (0.3084, -0.6498, 0.7496), (0.3152, -0.8342, 0.7023), (0.08465, 0.8178, 0.7958), (0.07787, 0.6356, 0.5745), (0.07455, 0.4536, 0.4661), (0.07787, 0.272, 0.5745), (0.08465, 0.09055, 0.7958), (0.09014, -0.09095, 0.9748), (0.09091, -0.2727, 1.0), (0.09501, -0.4561, 0.9713), (0.1028, -0.6408, 0.9167), (0.1064, -0.824, 0.8915), (-0.09558, 0.8179, 0.8504), (-0.1013, 0.6358, 0.6616), (-0.104, 0.4538, 0.5745), (-0.1013, 0.2721, 0.6613), (-0.09558, 0.09064, 0.8477), (-0.09124, -0.09093, 0.9892), (-0.09091, -0.2727, 1.0), (-0.09092, -0.4546, 0.9996), (-0.09096, -0.6367, 0.9962), (-0.09049, -0.8184, 0.9967), (-0.2741, 0.8181, 1.053), (-0.2774, 0.6361, 0.9242), (-0.279, 0.4542, 0.8222), (-0.2774, 0.2725, 0.8477), (-0.2741, 0.09083, 0.9538), (-0.2727, -0.09091, 1.0), (-0.2736, -0.2758, 0.9661), (-0.2752, -0.4634, 0.9018), (-0.276, -0.6478, 0.8721), (-0.2752, -0.827, 0.9018), (-0.4545, 0.8182, 1.273), (-0.4549, 0.6363, 1.219), (-0.4553, 0.4545, 1.101), (-0.4549, 0.2727, 1.016), (-0.4545, 0.09091, 1.0), (-0.4554, -0.09395, 0.9661), (-0.4587, -0.2873, 0.8378), (-0.4621, -0.481, 0.7047), (-0.4635, -0.6679, 0.6489), (-0.4621, -0.8447, 0.7047), (-0.6364, 0.8182, 1.439), (-0.6364, 0.6364, 1.377), (-0.6364, 0.4545, 1.23), (-0.6364, 0.2727, 1.076), (-0.6364, 0.09088, 0.9999), (-0.6389, -0.09972, 0.9018), (-0.6439, -0.2992, 0.7047), (-0.6488, -0.498, 0.5158), (-0.6508, -0.687, 0.4355), (-0.6488, -0.8616, 0.5158), (-0.8182, 0.8182, 1.514), (-0.8182, 0.6364, 1.439), (-0.8182, 0.4545, 1.273), (-0.8182, 0.2727, 1.1), (-0.8183, 0.09059, 0.9992), (-0.8215, -0.1024, 0.8721), (-0.8272, -0.3042, 0.6489), (-0.8326, -0.5052, 0.4355), (-0.8351, -0.6955, 0.3402), (-0.8326, -0.8688, 0.4355), (-0.8182, 0.8182, -1.759), (-0.8182, 0.6364, -1.821), (-0.8182, 0.4545, -1.967), (-0.8182, 0.2727, -2.119), (-0.8182, 0.09089, -2.194), (-0.8206, -0.09953, -2.29), (-0.8256, -0.2989, -2.485), (-0.8304, -0.4975, -2.672), (-0.8325, -0.6864, -2.752), (-0.8304, -0.8611, -2.672), (-0.6364, 0.8182, -1.821), (-0.6364, 0.6364, -1.875), (-0.6364, 0.4545, -2.005), (-0.6364, 0.2727, -2.138), (-0.6364, 0.09091, -2.194), (-0.6382, -0.09728, -2.265), (-0.6426, -0.2944, -2.436), (-0.6468, -0.4912, -2.602), (-0.6486, -0.6793, -2.672), (-0.6468, -0.8549, -2.602), (-0.4545, 0.8182, -1.967), (-0.4546, 0.6364, -2.008), (-0.4549, 0.4545, -2.107), (-0.4546, 0.2727, -2.181), (-0.4545, 0.09091, -2.194), (-0.455, -0.09264, -2.213), (-0.4578, -0.284, -2.319), (-0.4607, -0.4763, -2.436), (-0.462, -0.6625, -2.485), (-0.4607, -0.8399, -2.436), (-0.2735, 0.8181, -2.144), (-0.2761, 0.6362, -2.247), (-0.2773, 0.4543, -2.328), (-0.276, 0.2725, -2.3), (-0.2735, 0.09087, -2.218), (-0.2727, -0.09091, -2.194), (-0.2732, -0.2745, -2.213), (-0.2745, -0.4609, -2.265), (-0.2752, -0.645, -2.29), (-0.2745, -0.8245, -2.265), (-0.09417, 0.818, -2.3), (-0.0989, 0.6359, -2.455), (-0.1011, 0.454, -2.526), (-0.0989, 0.2723, -2.455), (-0.09417, 0.09072, -2.3), (-0.09097, -0.09091, -2.196), (-0.09091, -0.2727, -2.194), (-0.09091, -0.4545, -2.194), (-0.09092, -0.6364, -2.194), (-0.09088, -0.8182, -2.194), (0.08635, 0.8179, -2.343), (0.08071, 0.6358, -2.526), (0.07808, 0.4538, -2.612), (0.08071, 0.2721, -2.526), (0.08635, 0.09065, -2.343), (0.0906, -0.09093, -2.204), (0.09091, -0.2727, -2.194), (0.09324, -0.4554, -2.21), (0.09949, -0.6396, -2.254), (0.1025, -0.8226, -2.275), (0.2695, 0.818, -2.3), (0.2647, 0.6359, -2.455), (0.2625, 0.454, -2.526), (0.2647, 0.2723, -2.455), (0.2695, 0.09072, -2.3), (0.2727, -0.09091, -2.196), (0.2751, -0.2736, -2.21), (0.2879, -0.4603, -2.3), (0.302, -0.6474, -2.399), (0.308, -0.8314, -2.441), (0.4538, 0.8181, -2.218), (0.4513, 0.6362, -2.3), (0.45, 0.4543, -2.343), (0.4513, 0.2725, -2.3), (0.4538, 0.09087, -2.218), (0.4545, -0.09091, -2.194), (0.4631, -0.276, -2.254), (0.4838, -0.4656, -2.399), (0.504, -0.655, -2.54), (0.5124, -0.84, -2.6), (0.6364, 0.8182, -2.194), (0.6363, 0.6364, -2.196), (0.6361, 0.4545, -2.204), (0.6363, 0.2727, -2.196), (0.6364, 0.09091, -2.194), (0.6364, -0.09092, -2.194), (0.648, -0.2771, -2.275), (0.6716, -0.4678, -2.441), (0.6943, -0.6582, -2.6), (0.7039, -0.8436, -2.667), (0.8182, 0.8182, -2.194), (0.8182, 0.6364, -2.194), (0.8182, 0.4545, -2.194), (0.8182, 0.2727, -2.194), (0.8182, 0.09091, -2.194), (0.8182, -0.09091, -2.194), (0.8268, -0.276, -2.254), (0.8475, -0.4656, -2.399), (0.8676, -0.655, -2.54), (0.8761, -0.84, -2.6), (-0.878, -0.9082, -1.574), (-1.007, -1.026, -0.6799), (-1.0, 1.0, -0.02087), (-0.8659, 0.8659, -0.6385), (1.0, 1.0, -0.3909), (0.8659, 0.8659, -1.102), (1.035, -1.013, -0.6359), (0.923, -0.8874, -1.502), (0.8757, -1.022, -0.794), (0.7796, -0.8927, -1.601), (0.7034, -1.025, -0.8609), (0.6215, -0.8925, -1.596), (0.512, -1.022, -0.794), (0.449, -0.8868, -1.49), (0.3077, -1.013, -0.6359), (0.2692, -0.8784, -1.334), (0.1024, -1.004, -0.4714), (0.09064, -0.8704, -1.186), (-0.09089, -1.0, -0.391), (-0.07832, -0.8661, -1.105), (-0.2735, -1.003, -0.4229), (-0.2373, -0.87, -1.147), (-0.4586, -1.014, -0.5488), (-0.3982, -0.882, -1.281), (-0.6438, -1.026, -0.6799), (-0.5597, -0.8961, -1.438), (-0.827, -1.031, -0.735), (-0.72, -0.9063, -1.552), (1.0, 0.8182, -0.3909), (0.8659, 0.7085, -1.102), (1.0, 0.6364, -0.3909), (0.8659, 0.5511, -1.102), (1.0, 0.4545, -0.3909), (0.8659, 0.3936, -1.102), (1.0, 0.2727, -0.3909), (0.8659, 0.2362, -1.102), (1.0, 0.09091, -0.3909), (0.8659, 0.07872, -1.102), (1.0, -0.09091, -0.3909), (0.8659, -0.07872, -1.102), (1.004, -0.2742, -0.4181), (0.8714, -0.2382, -1.14), (1.019, -0.4617, -0.5248), (0.8876, -0.4018, -1.254), (1.035, -0.6495, -0.6359), (0.9066, -0.5663, -1.387), (1.042, -0.8338, -0.6826), (0.9204, -0.729, -1.484), (-0.8182, 1.0, 0.04059), (-0.7085, 0.8659, -0.659), (-0.6364, 1.0, -0.02087), (-0.5511, 0.8659, -0.7664), (-0.4545, 1.0, -0.1659), (-0.3936, 0.8659, -0.9123), (-0.2727, 1.0, -0.317), (-0.237, 0.8659, -1.071), (-0.0912, 1.0, -0.4002), (-0.0815, 0.8658, -1.193), (0.0902, 1.0, -0.4141), (0.07492, 0.8657, -1.226), (0.2724, 1.0, -0.4003), (0.2331, 0.8658, -1.201), (0.4545, 1.0, -0.3909), (0.3925, 0.8659, -1.139), (0.6364, 1.0, -0.3909), (0.5511, 0.8659, -1.102), (0.8182, 1.0, -0.3909), (0.7085, 0.8659, -1.102), (-1.012, -0.8608, -0.8662), (-0.881, -0.7612, -1.69), (-1.014, -0.6861, -0.9452), (-0.8808, -0.6033, -1.684), (-1.012, -0.4972, -0.8662), (-0.8777, -0.4347, -1.56), (-1.007, -0.2986, -0.6799), (-0.8729, -0.2607, -1.376), (-1.002, -0.09942, -0.4858), (-0.8685, -0.08756, -1.201), (-1.0, 0.09089, -0.3909), (-0.866, 0.07843, -1.105), (-1.0, 0.2727, -0.317), (-0.8659, 0.2362, -1.042), (-1.0, 0.4545, -0.1659), (-0.8659, 0.3936, -0.9123), (-1.0, 0.6364, -0.02087), (-0.8659, 0.5511, -0.7664), (-1.0, 0.8182, 0.04059), (-0.8659, 0.7085, -0.659), (-0.9468, -0.9708, -1.41), (-0.9474, -0.9727, -0.8062), (-0.9373, 0.9373, 0.02861), (-0.9373, 0.9373, -0.6183), (0.9373, 0.9373, -0.4118), (0.9373, 0.9373, -1.037), (0.985, -0.9553, -0.7463), (0.9824, -0.9543, -1.353), (0.8344, -0.9627, -0.8853), (0.831, -0.9614, -1.486), (0.669, -0.9646, -0.9204), (0.6654, -0.9632, -1.52), (0.4856, -0.9597, -0.8292), (0.4826, -0.9586, -1.433), (0.2917, -0.9509, -0.6648), (0.2896, -0.9501, -1.275), (0.09795, -0.9421, -0.5011), (0.09681, -0.9417, -1.118), (-0.08494, -0.9374, -0.4137), (-0.08507, -0.9373, -1.038), (-0.2567, -0.9412, -0.455), (-0.2566, -0.9407, -1.074), (-0.4307, -0.9535, -0.5922), (-0.4303, -0.9523, -1.204), (-0.6049, -0.9669, -0.7424), (-0.6044, -0.9653, -1.349), (-0.7776, -0.9747, -0.8291), (-0.777, -0.9728, -1.432), (0.9373, 0.7669, -0.4118), (0.9373, 0.7669, -1.037), (0.9373, 0.5965, -0.4118), (0.9373, 0.5965, -1.037), (0.9373, 0.426, -0.4118), (0.9373, 0.426, -1.037), (0.9373, 0.2556, -0.4118), (0.9373, 0.2556, -1.037), (0.9373, 0.08521, -0.4118), (0.9373, 0.08521, -1.037), (0.9373, -0.08521, -0.4118), (0.9373, -0.08521, -1.037), (0.9425, -0.2576, -0.4484), (0.9418, -0.2573, -1.068), (0.9591, -0.4343, -0.5648), (0.9576, -0.4337, -1.179), (0.9773, -0.6115, -0.6921), (0.975, -0.6107, -1.301), (0.9878, -0.7859, -0.7657), (0.9851, -0.7849, -1.372), (-0.7669, 0.9373, 0.05281), (-0.7669, 0.9373, -0.5953), (-0.5965, 0.9373, -0.03738), (-0.5965, 0.9373, -0.6813), (-0.426, 0.9373, -0.1904), (-0.426, 0.9373, -0.8284), (-0.2557, 0.9373, -0.3419), (-0.2557, 0.9373, -0.9718), (-0.08654, 0.9372, -0.4547), (-0.08631, 0.9372, -1.072), (0.08311, 0.9372, -0.4803), (0.0834, 0.9372, -1.095), (0.2542, 0.9372, -0.458), (0.2544, 0.9372, -1.075), (0.4259, 0.9373, -0.4171), (0.4259, 0.9373, -1.04), (0.5965, 0.9373, -0.4118), (0.5965, 0.9373, -1.037), (0.7669, 0.9373, -0.4118), (0.7669, 0.9373, -1.037), (-0.9516, -0.817, -0.9702), (-0.9509, -0.8145, -1.567), (-0.9526, -0.6503, -1.012), (-0.9519, -0.6476, -1.606), (-0.9499, -0.4702, -0.904), (-0.9493, -0.468, -1.504), (-0.9449, -0.2824, -0.7101), (-0.9445, -0.2808, -1.318), (-0.94, -0.09466, -0.5171), (-0.9397, -0.09382, -1.133), (-0.9373, 0.08501, -0.4134), (-0.9373, 0.08511, -1.038), (-0.9373, 0.2556, -0.3381), (-0.9373, 0.2556, -0.9698), (-0.9373, 0.426, -0.1904), (-0.9373, 0.426, -0.8284), (-0.9373, 0.5965, -0.03738), (-0.9373, 0.5965, -0.6813), (-0.9373, 0.7669, 0.05281), (-0.9373, 0.7669, -0.5953)], [], [(374, 27, 3, 290), (354, 47, 7, 292), (334, 67, 5, 294), (314, 87, 1, 289), (287, 48, 4, 77), (187, 18, 1, 87), (67, 97, 78, 5), (97, 107, 79, 78), (107, 117, 80, 79), (117, 127, 81, 80), (127, 137, 82, 81), (137, 147, 83, 82), (147, 157, 84, 83), (157, 167, 85, 84), (167, 177, 86, 85), (177, 187, 87, 86), (7, 47, 88, 58), (58, 88, 89, 59), (59, 89, 90, 60), (60, 90, 91, 61), (61, 91, 92, 62), (62, 92, 93, 63), (63, 93, 94, 64), (64, 94, 95, 65), (65, 95, 96, 66), (66, 96, 97, 67), (47, 46, 98, 88), (88, 98, 99, 89), (89, 99, 100, 90), (90, 100, 101, 91), (91, 101, 102, 92), (92, 102, 103, 93), (93, 103, 104, 94), (94, 104, 105, 95), (95, 105, 106, 96), (96, 106, 107, 97), (46, 45, 108, 98), (98, 108, 109, 99), (99, 109, 110, 100), (100, 110, 111, 101), (101, 111, 112, 102), (102, 112, 113, 103), (103, 113, 114, 104), (104, 114, 115, 105), (105, 115, 116, 106), (106, 116, 117, 107), (45, 44, 118, 108), (108, 118, 119, 109), (109, 119, 120, 110), (110, 120, 121, 111), (111, 121, 122, 112), (112, 122, 123, 113), (113, 123, 124, 114), (114, 124, 125, 115), (115, 125, 126, 116), (116, 126, 127, 117), (44, 43, 128, 118), (118, 128, 129, 119), (119, 129, 130, 120), (120, 130, 131, 121), (121, 131, 132, 122), (122, 132, 133, 123), (123, 133, 134, 124), (124, 134, 135, 125), (125, 135, 136, 126), (126, 136, 137, 127), (43, 42, 138, 128), (128, 138, 139, 129), (129, 139, 140, 130), (130, 140, 141, 131), (131, 141, 142, 132), (132, 142, 143, 133), (133, 143, 144, 134), (134, 144, 145, 135), (135, 145, 146, 136), (136, 146, 147, 137), (42, 41, 148, 138), (138, 148, 149, 139), (139, 149, 150, 140), (140, 150, 151, 141), (141, 151, 152, 142), (142, 152, 153, 143), (143, 153, 154, 144), (144, 154, 155, 145), (145, 155, 156, 146), (146, 156, 157, 147), (41, 40, 158, 148), (148, 158, 159, 149), (149, 159, 160, 150), (150, 160, 161, 151), (151, 161, 162, 152), (152, 162, 163, 153), (153, 163, 164, 154), (154, 164, 165, 155), (155, 165, 166, 156), (156, 166, 167, 157), (40, 39, 168, 158), (158, 168, 169, 159), (159, 169, 170, 160), (160, 170, 171, 161), (161, 171, 172, 162), (162, 172, 173, 163), (163, 173, 174, 164), (164, 174, 175, 165), (165, 175, 176, 166), (166, 176, 177, 167), (39, 38, 178, 168), (168, 178, 179, 169), (169, 179, 180, 170), (170, 180, 181, 171), (171, 181, 182, 172), (172, 182, 183, 173), (173, 183, 184, 174), (174, 184, 185, 175), (175, 185, 186, 176), (176, 186, 187, 177), (38, 3, 27, 178), (178, 27, 26, 179), (179, 26, 25, 180), (180, 25, 24, 181), (181, 24, 23, 182), (182, 23, 22, 183), (183, 22, 21, 184), (184, 21, 20, 185), (185, 20, 19, 186), (186, 19, 18, 187), (17, 197, 68, 0), (197, 207, 69, 68), (207, 217, 70, 69), (217, 227, 71, 70), (227, 237, 72, 71), (237, 247, 73, 72), (247, 257, 74, 73), (257, 267, 75, 74), (267, 277, 76, 75), (277, 287, 77, 76), (2, 37, 188, 8), (8, 188, 189, 9), (9, 189, 190, 10), (10, 190, 191, 11), (11, 191, 192, 12), (12, 192, 193, 13), (13, 193, 194, 14), (14, 194, 195, 15), (15, 195, 196, 16), (16, 196, 197, 17), (37, 36, 198, 188), (188, 198, 199, 189), (189, 199, 200, 190), (190, 200, 201, 191), (191, 201, 202, 192), (192, 202, 203, 193), (193, 203, 204, 194), (194, 204, 205, 195), (195, 205, 206, 196), (196, 206, 207, 197), (36, 35, 208, 198), (198, 208, 209, 199), (199, 209, 210, 200), (200, 210, 211, 201), (201, 211, 212, 202), (202, 212, 213, 203), (203, 213, 214, 204), (204, 214, 215, 205), (205, 215, 216, 206), (206, 216, 217, 207), (35, 34, 218, 208), (208, 218, 219, 209), (209, 219, 220, 210), (210, 220, 221, 211), (211, 221, 222, 212), (212, 222, 223, 213), (213, 223, 224, 214), (214, 224, 225, 215), (215, 225, 226, 216), (216, 226, 227, 217), (34, 33, 228, 218), (218, 228, 229, 219), (219, 229, 230, 220), (220, 230, 231, 221), (221, 231, 232, 222), (222, 232, 233, 223), (223, 233, 234, 224), (224, 234, 235, 225), (225, 235, 236, 226), (226, 236, 237, 227), (33, 32, 238, 228), (228, 238, 239, 229), (229, 239, 240, 230), (230, 240, 241, 231), (231, 241, 242, 232), (232, 242, 243, 233), (233, 243, 244, 234), (234, 244, 245, 235), (235, 245, 246, 236), (236, 246, 247, 237), (32, 31, 248, 238), (238, 248, 249, 239), (239, 249, 250, 240), (240, 250, 251, 241), (241, 251, 252, 242), (242, 252, 253, 243), (243, 253, 254, 244), (244, 254, 255, 245), (245, 255, 256, 246), (246, 256, 257, 247), (31, 30, 258, 248), (248, 258, 259, 249), (249, 259, 260, 250), (250, 260, 261, 251), (251, 261, 262, 252), (252, 262, 263, 253), (253, 263, 264, 254), (254, 264, 265, 255), (255, 265, 266, 256), (256, 266, 267, 257), (30, 29, 268, 258), (258, 268, 269, 259), (259, 269, 270, 260), (260, 270, 271, 261), (261, 271, 272, 262), (262, 272, 273, 263), (263, 273, 274, 264), (264, 274, 275, 265), (265, 275, 276, 266), (266, 276, 277, 267), (29, 28, 278, 268), (268, 278, 279, 269), (269, 279, 280, 270), (270, 280, 281, 271), (271, 281, 282, 272), (272, 282, 283, 273), (273, 283, 284, 274), (274, 284, 285, 275), (275, 285, 286, 276), (276, 286, 287, 277), (28, 6, 57, 278), (278, 57, 56, 279), (279, 56, 55, 280), (280, 55, 54, 281), (281, 54, 53, 282), (282, 53, 52, 283), (283, 52, 51, 284), (284, 51, 50, 285), (285, 50, 49, 286), (286, 49, 48, 287), (294, 5, 78, 296), (296, 78, 79, 298), (298, 79, 80, 300), (300, 80, 81, 302), (302, 81, 82, 304), (304, 82, 83, 306), (306, 83, 84, 308), (308, 84, 85, 310), (310, 85, 86, 312), (312, 86, 87, 314), (292, 7, 58, 316), (316, 58, 59, 318), (318, 59, 60, 320), (320, 60, 61, 322), (322, 61, 62, 324), (324, 62, 63, 326), (326, 63, 64, 328), (328, 64, 65, 330), (330, 65, 66, 332), (332, 66, 67, 334), (290, 3, 38, 336), (336, 38, 39, 338), (338, 39, 40, 340), (340, 40, 41, 342), (342, 41, 42, 344), (344, 42, 43, 346), (346, 43, 44, 348), (348, 44, 45, 350), (350, 45, 46, 352), (352, 46, 47, 354), (289, 1, 18, 356), (356, 18, 19, 358), (358, 19, 20, 360), (360, 20, 21, 362), (362, 21, 22, 364), (364, 22, 23, 366), (366, 23, 24, 368), (368, 24, 25, 370), (370, 25, 26, 372), (372, 26, 27, 374), (9, 373, 375, 8), (305, 303, 391, 393), (10, 371, 373, 9), (356, 358, 446, 444), (11, 369, 371, 10), (330, 332, 420, 418), (12, 367, 369, 11), (304, 306, 394, 392), (13, 365, 367, 12), (359, 357, 445, 447), (14, 363, 365, 13), (333, 331, 419, 421), (15, 361, 363, 14), (307, 305, 393, 395), (16, 359, 361, 15), (358, 360, 448, 446), (17, 357, 359, 16), (332, 334, 422, 420), (0, 288, 357, 17), (306, 308, 396, 394), (29, 353, 355, 28), (361, 359, 447, 449), (30, 351, 353, 29), (335, 333, 421, 423), (31, 349, 351, 30), (309, 307, 395, 397), (32, 347, 349, 31), (360, 362, 450, 448), (33, 345, 347, 32), (290, 336, 424, 378), (34, 343, 345, 33), (308, 310, 398, 396), (35, 341, 343, 34), (363, 361, 449, 451), (36, 339, 341, 35), (337, 291, 379, 425), (37, 337, 339, 36), (311, 309, 397, 399), (2, 291, 337, 37), (362, 364, 452, 450), (49, 333, 335, 48), (336, 338, 426, 424), (50, 331, 333, 49), (310, 312, 400, 398), (51, 329, 331, 50), (365, 363, 451, 453), (52, 327, 329, 51), (339, 337, 425, 427), (53, 325, 327, 52), (313, 311, 399, 401), (54, 323, 325, 53), (364, 366, 454, 452), (55, 321, 323, 54), (338, 340, 428, 426), (56, 319, 321, 55), (312, 314, 402, 400), (57, 317, 319, 56), (374, 290, 378, 462), (6, 293, 317, 57), (367, 365, 453, 455), (69, 313, 315, 68), (341, 339, 427, 429), (70, 311, 313, 69), (315, 313, 401, 403), (71, 309, 311, 70), (291, 375, 463, 379), (72, 307, 309, 71), (366, 368, 456, 454), (73, 305, 307, 72), (340, 342, 430, 428), (74, 303, 305, 73), (292, 316, 404, 380), (75, 301, 303, 74), (354, 292, 380, 442), (76, 299, 301, 75), (369, 367, 455, 457), (77, 297, 299, 76), (343, 341, 429, 431), (4, 295, 297, 77), (317, 293, 381, 405), (68, 315, 288, 0), (293, 355, 443, 381), (48, 335, 295, 4), (368, 370, 458, 456), (28, 355, 293, 6), (342, 344, 432, 430), (8, 375, 291, 2), (316, 318, 406, 404), (461, 460, 462, 463), (459, 458, 460, 461), (457, 456, 458, 459), (455, 454, 456, 457), (453, 452, 454, 455), (451, 450, 452, 453), (449, 448, 450, 451), (447, 446, 448, 449), (445, 444, 446, 447), (376, 377, 444, 445), (441, 440, 442, 443), (439, 438, 440, 441), (437, 436, 438, 439), (435, 434, 436, 437), (433, 432, 434, 435), (431, 430, 432, 433), (429, 428, 430, 431), (427, 426, 428, 429), (425, 424, 426, 427), (379, 378, 424, 425), (421, 420, 422, 423), (419, 418, 420, 421), (417, 416, 418, 419), (415, 414, 416, 417), (413, 412, 414, 415), (411, 410, 412, 413), (409, 408, 410, 411), (407, 406, 408, 409), (405, 404, 406, 407), (381, 380, 404, 405), (401, 400, 402, 403), (399, 398, 400, 401), (397, 396, 398, 399), (395, 394, 396, 397), (393, 392, 394, 395), (391, 390, 392, 393), (389, 388, 390, 391), (387, 386, 388, 389), (385, 384, 386, 387), (383, 382, 384, 385), (403, 402, 377, 376), (423, 422, 382, 383), (443, 442, 380, 381), (463, 462, 378, 379), (331, 329, 417, 419), (357, 288, 376, 445), (302, 304, 392, 390), (328, 330, 418, 416), (289, 356, 444, 377), (303, 301, 389, 391), (329, 327, 415, 417), (355, 353, 441, 443), (300, 302, 390, 388), (326, 328, 416, 414), (352, 354, 442, 440), (301, 299, 387, 389), (327, 325, 413, 415), (353, 351, 439, 441), (298, 300, 388, 386), (324, 326, 414, 412), (350, 352, 440, 438), (299, 297, 385, 387), (325, 323, 411, 413), (351, 349, 437, 439), (296, 298, 386, 384), (322, 324, 412, 410), (348, 350, 438, 436), (297, 295, 383, 385), (323, 321, 409, 411), (349, 347, 435, 437), (375, 373, 461, 463), (294, 296, 384, 382), (320, 322, 410, 408), (346, 348, 436, 434), (372, 374, 462, 460), (288, 315, 403, 376), (321, 319, 407, 409), (347, 345, 433, 435), (373, 371, 459, 461), (314, 289, 377, 402), (318, 320, 408, 406), (344, 346, 434, 432), (370, 372, 460, 458), (295, 335, 423, 383), (319, 317, 405, 407), (345, 343, 431, 433), (371, 369, 457, 459), (334, 294, 382, 422)])
me_cube_000.polygons.foreach_set('material_index', [1, 1, 1, 1, 0, 1, 1, 1, 1, 1, 1, 1, 1, 1, 1, 1, 1, 1, 1, 1, 1, 1, 1, 1, 1, 1, 1, 1, 1, 1, 1, 1, 1, 1, 1, 1, 1, 1, 1, 1, 1, 1, 1, 1, 1, 1, 1, 1, 1, 1, 1, 1, 1, 1, 1, 1, 1, 1, 1, 1, 1, 1, 1, 1, 1, 1, 1, 1, 1, 1, 1, 1, 1, 1, 1, 1, 1, 1, 1, 1, 1, 1, 1, 1, 1, 1, 1, 1, 1, 1, 1, 1, 1, 1, 1, 1, 1, 1, 1, 1, 1, 1, 1, 1, 1, 1, 1, 1, 1, 1, 1, 1, 1, 1, 1, 1, 1, 1, 1, 1, 1, 1, 1, 1, 1, 1, 0, 0, 0, 0, 0, 0, 0, 0, 0, 0, 0, 0, 0, 0, 0, 0, 0, 0, 0, 0, 0, 0, 0, 0, 0, 0, 0, 0, 0, 0, 0, 0, 0, 0, 0, 0, 0, 0, 0, 0, 0, 0, 0, 0, 0, 0, 0, 0, 0, 0, 0, 0, 0, 0, 0, 0, 0, 0, 0, 0, 0, 0, 0, 0, 0, 0, 0, 0, 0, 0, 0, 0, 0, 0, 0, 0, 0, 0, 0, 0, 0, 0, 0, 0, 0, 0, 0, 0, 0, 0, 0, 0, 0, 0, 0, 0, 0, 0, 0, 0, 0, 0, 0, 0, 0, 0, 0, 0, 0, 0, 0, 0, 0, 0, 0, 0, 0, 0, 0, 0, 1, 1, 1, 1, 1, 1, 1, 1, 1, 1, 1, 1, 1, 1, 1, 1, 1, 1, 1, 1, 1, 1, 1, 1, 1, 1, 1, 1, 1, 1, 1, 1, 1, 1, 1, 1, 1, 1, 1, 1, 0, 2, 0, 1, 0, 1, 0, 1, 0, 2, 0, 2, 0, 2, 0, 1, 0, 1, 0, 1, 0, 2, 0, 2, 0, 2, 0, 1, 0, 1, 0, 1, 0, 2, 0, 2, 0, 2, 0, 1, 0, 1, 0, 1, 0, 2, 0, 2, 0, 2, 0, 1, 0, 1, 0, 1, 0, 1, 0, 2, 0, 2, 0, 2, 0, 2, 0, 1, 0, 1, 0, 1, 0, 1, 0, 2, 0, 2, 0, 2, 0, 2, 0, 1, 0, 1, 0, 1, 2, 2, 2, 2, 2, 2, 2, 2, 2, 2, 2, 2, 2, 2, 2, 2, 2, 2, 2, 2, 2, 2, 2, 2, 2, 2, 2, 2, 2, 2, 2, 2, 2, 2, 2, 2, 2, 2, 2, 2, 2, 2, 2, 2, 2, 2, 1, 1, 1, 2, 2, 2, 1, 1, 1, 2, 2, 2, 1, 1, 1, 2, 2, 2, 1, 1, 1, 2, 2, 2, 2, 1, 1, 1, 1, 2, 2, 2, 2, 1, 1, 1, 1, 2, 2, 2, 2, 1])
_uv = me_cube_000.uv_layers.new(name='UVMap')
_uv.uv.foreach_set('vector', [0.5417, 0.2273, 0.625, 0.2273, 0.625, 0.25, 0.5417, 0.25, 0.5417, 0.4773, 0.625, 0.4773, 0.625, 0.5, 0.5417, 0.5, 0.5417, 0.7273, 0.625, 0.7273, 0.625, 0.75, 0.5417, 0.75, 0.5417, 0.9773, 0.625, 0.9773, 0.625, 1.0, 0.5417, 1.0, 0.3523, 0.7273, 0.375, 0.7273, 0.375, 0.75, 0.3523, 0.75, 0.8523, 0.7273, 0.875, 0.7273, 0.875, 0.75, 0.8523, 0.75, 0.625, 0.7273, 0.6477, 0.7273, 0.6477, 0.75, 0.625, 0.75, 0.6477, 0.7273, 0.6705, 0.7273, 0.6705, 0.75, 0.6477, 0.75, 0.6705, 0.7273, 0.6932, 0.7273, 0.6932, 0.75, 0.6705, 0.75, 0.6932, 0.7273, 0.7159, 0.7273, 0.7159, 0.75, 0.6932, 0.75, 0.7159, 0.7273, 0.7386, 0.7273, 0.7386, 0.75, 0.7159, 0.75, 0.7386, 0.7273, 0.7614, 0.7273, 0.7614, 0.75, 0.7386, 0.75, 0.7614, 0.7273, 0.7841, 0.7273, 0.7841, 0.75, 0.7614, 0.75, 0.7841, 0.7273, 0.8068, 0.7273, 0.8068, 0.75, 0.7841, 0.75, 0.8068, 0.7273, 0.8295, 0.7273, 0.8295, 0.75, 0.8068, 0.75, 0.8295, 0.7273, 0.8523, 0.7273, 0.8523, 0.75, 0.8295, 0.75, 0.625, 0.5, 0.6477, 0.5, 0.6477, 0.5227, 0.625, 0.5227, 0.625, 0.5227, 0.6477, 0.5227, 0.6477, 0.5455, 0.625, 0.5455, 0.625, 0.5455, 0.6477, 0.5455, 0.6477, 0.5682, 0.625, 0.5682, 0.625, 0.5682, 0.6477, 0.5682, 0.6477, 0.5909, 0.625, 0.5909, 0.625, 0.5909, 0.6477, 0.5909, 0.6477, 0.6136, 0.625, 0.6136, 0.625, 0.6136, 0.6477, 0.6136, 0.6477, 0.6364, 0.625, 0.6364, 0.625, 0.6364, 0.6477, 0.6364, 0.6477, 0.6591, 0.625, 0.6591, 0.625, 0.6591, 0.6477, 0.6591, 0.6477, 0.6818, 0.625, 0.6818, 0.625, 0.6818, 0.6477, 0.6818, 0.6477, 0.7045, 0.625, 0.7045, 0.625, 0.7045, 0.6477, 0.7045, 0.6477, 0.7273, 0.625, 0.7273, 0.6477, 0.5, 0.6705, 0.5, 0.6705, 0.5227, 0.6477, 0.5227, 0.6477, 0.5227, 0.6705, 0.5227, 0.6705, 0.5455, 0.6477, 0.5455, 0.6477, 0.5455, 0.6705, 0.5455, 0.6705, 0.5682, 0.6477, 0.5682, 0.6477, 0.5682, 0.6705, 0.5682, 0.6705, 0.5909, 0.6477, 0.5909, 0.6477, 0.5909, 0.6705, 0.5909, 0.6705, 0.6136, 0.6477, 0.6136, 0.6477, 0.6136, 0.6705, 0.6136, 0.6705, 0.6364, 0.6477, 0.6364, 0.6477, 0.6364, 0.6705, 0.6364, 0.6705, 0.6591, 0.6477, 0.6591, 0.6477, 0.6591, 0.6705, 0.6591, 0.6705, 0.6818, 0.6477, 0.6818, 0.6477, 0.6818, 0.6705, 0.6818, 0.6705, 0.7045, 0.6477, 0.7045, 0.6477, 0.7045, 0.6705, 0.7045, 0.6705, 0.7273, 0.6477, 0.7273, 0.6705, 0.5, 0.6932, 0.5, 0.6932, 0.5227, 0.6705, 0.5227, 0.6705, 0.5227, 0.6932, 0.5227, 0.6932, 0.5455, 0.6705, 0.5455, 0.6705, 0.5455, 0.6932, 0.5455, 0.6932, 0.5682, 0.6705, 0.5682, 0.6705, 0.5682, 0.6932, 0.5682, 0.6932, 0.5909, 0.6705, 0.5909, 0.6705, 0.5909, 0.6932, 0.5909, 0.6932, 0.6136, 0.6705, 0.6136, 0.6705, 0.6136, 0.6932, 0.6136, 0.6932, 0.6364, 0.6705, 0.6364, 0.6705, 0.6364, 0.6932, 0.6364, 0.6932, 0.6591, 0.6705, 0.6591, 0.6705, 0.6591, 0.6932, 0.6591, 0.6932, 0.6818, 0.6705, 0.6818, 0.6705, 0.6818, 0.6932, 0.6818, 0.6932, 0.7045, 0.6705, 0.7045, 0.6705, 0.7045, 0.6932, 0.7045, 0.6932, 0.7273, 0.6705, 0.7273, 0.6932, 0.5, 0.7159, 0.5, 0.7159, 0.5227, 0.6932, 0.5227, 0.6932, 0.5227, 0.7159, 0.5227, 0.7159, 0.5455, 0.6932, 0.5455, 0.6932, 0.5455, 0.7159, 0.5455, 0.7159, 0.5682, 0.6932, 0.5682, 0.6932, 0.5682, 0.7159, 0.5682, 0.7159, 0.5909, 0.6932, 0.5909, 0.6932, 0.5909, 0.7159, 0.5909, 0.7159, 0.6136, 0.6932, 0.6136, 0.6932, 0.6136, 0.7159, 0.6136, 0.7159, 0.6364, 0.6932, 0.6364, 0.6932, 0.6364, 0.7159, 0.6364, 0.7159, 0.6591, 0.6932, 0.6591, 0.6932, 0.6591, 0.7159, 0.6591, 0.7159, 0.6818, 0.6932, 0.6818, 0.6932, 0.6818, 0.7159, 0.6818, 0.7159, 0.7045, 0.6932, 0.7045, 0.6932, 0.7045, 0.7159, 0.7045, 0.7159, 0.7273, 0.6932, 0.7273, 0.7159, 0.5, 0.7386, 0.5, 0.7386, 0.5227, 0.7159, 0.5227, 0.7159, 0.5227, 0.7386, 0.5227, 0.7386, 0.5455, 0.7159, 0.5455, 0.7159, 0.5455, 0.7386, 0.5455, 0.7386, 0.5682, 0.7159, 0.5682, 0.7159, 0.5682, 0.7386, 0.5682, 0.7386, 0.5909, 0.7159, 0.5909, 0.7159, 0.5909, 0.7386, 0.5909, 0.7386, 0.6136, 0.7159, 0.6136, 0.7159, 0.6136, 0.7386, 0.6136, 0.7386, 0.6364, 0.7159, 0.6364, 0.7159, 0.6364, 0.7386, 0.6364, 0.7386, 0.6591, 0.7159, 0.6591, 0.7159, 0.6591, 0.7386, 0.6591, 0.7386, 0.6818, 0.7159, 0.6818, 0.7159, 0.6818, 0.7386, 0.6818, 0.7386, 0.7045, 0.7159, 0.7045, 0.7159, 0.7045, 0.7386, 0.7045, 0.7386, 0.7273, 0.7159, 0.7273, 0.7386, 0.5, 0.7614, 0.5, 0.7614, 0.5227, 0.7386, 0.5227, 0.7386, 0.5227, 0.7614, 0.5227, 0.7614, 0.5455, 0.7386, 0.5455, 0.7386, 0.5455, 0.7614, 0.5455, 0.7614, 0.5682, 0.7386, 0.5682, 0.7386, 0.5682, 0.7614, 0.5682, 0.7614, 0.5909, 0.7386, 0.5909, 0.7386, 0.5909, 0.7614, 0.5909, 0.7614, 0.6136, 0.7386, 0.6136, 0.7386, 0.6136, 0.7614, 0.6136, 0.7614, 0.6364, 0.7386, 0.6364, 0.7386, 0.6364, 0.7614, 0.6364, 0.7614, 0.6591, 0.7386, 0.6591, 0.7386, 0.6591, 0.7614, 0.6591, 0.7614, 0.6818, 0.7386, 0.6818, 0.7386, 0.6818, 0.7614, 0.6818, 0.7614, 0.7045, 0.7386, 0.7045, 0.7386, 0.7045, 0.7614, 0.7045, 0.7614, 0.7273, 0.7386, 0.7273, 0.7614, 0.5, 0.7841, 0.5, 0.7841, 0.5227, 0.7614, 0.5227, 0.7614, 0.5227, 0.7841, 0.5227, 0.7841, 0.5455, 0.7614, 0.5455, 0.7614, 0.5455, 0.7841, 0.5455, 0.7841, 0.5682, 0.7614, 0.5682, 0.7614, 0.5682, 0.7841, 0.5682, 0.7841, 0.5909, 0.7614, 0.5909, 0.7614, 0.5909, 0.7841, 0.5909, 0.7841, 0.6136, 0.7614, 0.6136, 0.7614, 0.6136, 0.7841, 0.6136, 0.7841, 0.6364, 0.7614, 0.6364, 0.7614, 0.6364, 0.7841, 0.6364, 0.7841, 0.6591, 0.7614, 0.6591, 0.7614, 0.6591, 0.7841, 0.6591, 0.7841, 0.6818, 0.7614, 0.6818, 0.7614, 0.6818, 0.7841, 0.6818, 0.7841, 0.7045, 0.7614, 0.7045, 0.7614, 0.7045, 0.7841, 0.7045, 0.7841, 0.7273, 0.7614, 0.7273, 0.7841, 0.5, 0.8068, 0.5, 0.8068, 0.5227, 0.7841, 0.5227, 0.7841, 0.5227, 0.8068, 0.5227, 0.8068, 0.5455, 0.7841, 0.5455, 0.7841, 0.5455, 0.8068, 0.5455, 0.8068, 0.5682, 0.7841, 0.5682, 0.7841, 0.5682, 0.8068, 0.5682, 0.8068, 0.5909, 0.7841, 0.5909, 0.7841, 0.5909, 0.8068, 0.5909, 0.8068, 0.6136, 0.7841, 0.6136, 0.7841, 0.6136, 0.8068, 0.6136, 0.8068, 0.6364, 0.7841, 0.6364, 0.7841, 0.6364, 0.8068, 0.6364, 0.8068, 0.6591, 0.7841, 0.6591, 0.7841, 0.6591, 0.8068, 0.6591, 0.8068, 0.6818, 0.7841, 0.6818, 0.7841, 0.6818, 0.8068, 0.6818, 0.8068, 0.7045, 0.7841, 0.7045, 0.7841, 0.7045, 0.8068, 0.7045, 0.8068, 0.7273, 0.7841, 0.7273, 0.8068, 0.5, 0.8295, 0.5, 0.8295, 0.5227, 0.8068, 0.5227, 0.8068, 0.5227, 0.8295, 0.5227, 0.8295, 0.5455, 0.8068, 0.5455, 0.8068, 0.5455, 0.8295, 0.5455, 0.8295, 0.5682, 0.8068, 0.5682, 0.8068, 0.5682, 0.8295, 0.5682, 0.8295, 0.5909, 0.8068, 0.5909, 0.8068, 0.5909, 0.8295, 0.5909, 0.8295, 0.6136, 0.8068, 0.6136, 0.8068, 0.6136, 0.8295, 0.6136, 0.8295, 0.6364, 0.8068, 0.6364, 0.8068, 0.6364, 0.8295, 0.6364, 0.8295, 0.6591, 0.8068, 0.6591, 0.8068, 0.6591, 0.8295, 0.6591, 0.8295, 0.6818, 0.8068, 0.6818, 0.8068, 0.6818, 0.8295, 0.6818, 0.8295, 0.7045, 0.8068, 0.7045, 0.8068, 0.7045, 0.8295, 0.7045, 0.8295, 0.7273, 0.8068, 0.7273, 0.8295, 0.5, 0.8523, 0.5, 0.8523, 0.5227, 0.8295, 0.5227, 0.8295, 0.5227, 0.8523, 0.5227, 0.8523, 0.5455, 0.8295, 0.5455, 0.8295, 0.5455, 0.8523, 0.5455, 0.8523, 0.5682, 0.8295, 0.5682, 0.8295, 0.5682, 0.8523, 0.5682, 0.8523, 0.5909, 0.8295, 0.5909, 0.8295, 0.5909, 0.8523, 0.5909, 0.8523, 0.6136, 0.8295, 0.6136, 0.8295, 0.6136, 0.8523, 0.6136, 0.8523, 0.6364, 0.8295, 0.6364, 0.8295, 0.6364, 0.8523, 0.6364, 0.8523, 0.6591, 0.8295, 0.6591, 0.8295, 0.6591, 0.8523, 0.6591, 0.8523, 0.6818, 0.8295, 0.6818, 0.8295, 0.6818, 0.8523, 0.6818, 0.8523, 0.7045, 0.8295, 0.7045, 0.8295, 0.7045, 0.8523, 0.7045, 0.8523, 0.7273, 0.8295, 0.7273, 0.8523, 0.5, 0.875, 0.5, 0.875, 0.5227, 0.8523, 0.5227, 0.8523, 0.5227, 0.875, 0.5227, 0.875, 0.5455, 0.8523, 0.5455, 0.8523, 0.5455, 0.875, 0.5455, 0.875, 0.5682, 0.8523, 0.5682, 0.8523, 0.5682, 0.875, 0.5682, 0.875, 0.5909, 0.8523, 0.5909, 0.8523, 0.5909, 0.875, 0.5909, 0.875, 0.6136, 0.8523, 0.6136, 0.8523, 0.6136, 0.875, 0.6136, 0.875, 0.6364, 0.8523, 0.6364, 0.8523, 0.6364, 0.875, 0.6364, 0.875, 0.6591, 0.8523, 0.6591, 0.8523, 0.6591, 0.875, 0.6591, 0.875, 0.6818, 0.8523, 0.6818, 0.8523, 0.6818, 0.875, 0.6818, 0.875, 0.7045, 0.8523, 0.7045, 0.8523, 0.7045, 0.875, 0.7045, 0.875, 0.7273, 0.8523, 0.7273, 0.125, 0.7273, 0.1477, 0.7273, 0.1477, 0.75, 0.125, 0.75, 0.1477, 0.7273, 0.1705, 0.7273, 0.1705, 0.75, 0.1477, 0.75, 0.1705, 0.7273, 0.1932, 0.7273, 0.1932, 0.75, 0.1705, 0.75, 0.1932, 0.7273, 0.2159, 0.7273, 0.2159, 0.75, 0.1932, 0.75, 0.2159, 0.7273, 0.2386, 0.7273, 0.2386, 0.75, 0.2159, 0.75, 0.2386, 0.7273, 0.2614, 0.7273, 0.2614, 0.75, 0.2386, 0.75, 0.2614, 0.7273, 0.2841, 0.7273, 0.2841, 0.75, 0.2614, 0.75, 0.2841, 0.7273, 0.3068, 0.7273, 0.3068, 0.75, 0.2841, 0.75, 0.3068, 0.7273, 0.3295, 0.7273, 0.3295, 0.75, 0.3068, 0.75, 0.3295, 0.7273, 0.3523, 0.7273, 0.3523, 0.75, 0.3295, 0.75, 0.125, 0.5, 0.1477, 0.5, 0.1477, 0.5227, 0.125, 0.5227, 0.125, 0.5227, 0.1477, 0.5227, 0.1477, 0.5455, 0.125, 0.5455, 0.125, 0.5455, 0.1477, 0.5455, 0.1477, 0.5682, 0.125, 0.5682, 0.125, 0.5682, 0.1477, 0.5682, 0.1477, 0.5909, 0.125, 0.5909, 0.125, 0.5909, 0.1477, 0.5909, 0.1477, 0.6136, 0.125, 0.6136, 0.125, 0.6136, 0.1477, 0.6136, 0.1477, 0.6364, 0.125, 0.6364, 0.125, 0.6364, 0.1477, 0.6364, 0.1477, 0.6591, 0.125, 0.6591, 0.125, 0.6591, 0.1477, 0.6591, 0.1477, 0.6818, 0.125, 0.6818, 0.125, 0.6818, 0.1477, 0.6818, 0.1477, 0.7045, 0.125, 0.7045, 0.125, 0.7045, 0.1477, 0.7045, 0.1477, 0.7273, 0.125, 0.7273, 0.1477, 0.5, 0.1705, 0.5, 0.1705, 0.5227, 0.1477, 0.5227, 0.1477, 0.5227, 0.1705, 0.5227, 0.1705, 0.5455, 0.1477, 0.5455, 0.1477, 0.5455, 0.1705, 0.5455, 0.1705, 0.5682, 0.1477, 0.5682, 0.1477, 0.5682, 0.1705, 0.5682, 0.1705, 0.5909, 0.1477, 0.5909, 0.1477, 0.5909, 0.1705, 0.5909, 0.1705, 0.6136, 0.1477, 0.6136, 0.1477, 0.6136, 0.1705, 0.6136, 0.1705, 0.6364, 0.1477, 0.6364, 0.1477, 0.6364, 0.1705, 0.6364, 0.1705, 0.6591, 0.1477, 0.6591, 0.1477, 0.6591, 0.1705, 0.6591, 0.1705, 0.6818, 0.1477, 0.6818, 0.1477, 0.6818, 0.1705, 0.6818, 0.1705, 0.7045, 0.1477, 0.7045, 0.1477, 0.7045, 0.1705, 0.7045, 0.1705, 0.7273, 0.1477, 0.7273, 0.1705, 0.5, 0.1932, 0.5, 0.1932, 0.5227, 0.1705, 0.5227, 0.1705, 0.5227, 0.1932, 0.5227, 0.1932, 0.5455, 0.1705, 0.5455, 0.1705, 0.5455, 0.1932, 0.5455, 0.1932, 0.5682, 0.1705, 0.5682, 0.1705, 0.5682, 0.1932, 0.5682, 0.1932, 0.5909, 0.1705, 0.5909, 0.1705, 0.5909, 0.1932, 0.5909, 0.1932, 0.6136, 0.1705, 0.6136, 0.1705, 0.6136, 0.1932, 0.6136, 0.1932, 0.6364, 0.1705, 0.6364, 0.1705, 0.6364, 0.1932, 0.6364, 0.1932, 0.6591, 0.1705, 0.6591, 0.1705, 0.6591, 0.1932, 0.6591, 0.1932, 0.6818, 0.1705, 0.6818, 0.1705, 0.6818, 0.1932, 0.6818, 0.1932, 0.7045, 0.1705, 0.7045, 0.1705, 0.7045, 0.1932, 0.7045, 0.1932, 0.7273, 0.1705, 0.7273, 0.1932, 0.5, 0.2159, 0.5, 0.2159, 0.5227, 0.1932, 0.5227, 0.1932, 0.5227, 0.2159, 0.5227, 0.2159, 0.5455, 0.1932, 0.5455, 0.1932, 0.5455, 0.2159, 0.5455, 0.2159, 0.5682, 0.1932, 0.5682, 0.1932, 0.5682, 0.2159, 0.5682, 0.2159, 0.5909, 0.1932, 0.5909, 0.1932, 0.5909, 0.2159, 0.5909, 0.2159, 0.6136, 0.1932, 0.6136, 0.1932, 0.6136, 0.2159, 0.6136, 0.2159, 0.6364, 0.1932, 0.6364, 0.1932, 0.6364, 0.2159, 0.6364, 0.2159, 0.6591, 0.1932, 0.6591, 0.1932, 0.6591, 0.2159, 0.6591, 0.2159, 0.6818, 0.1932, 0.6818, 0.1932, 0.6818, 0.2159, 0.6818, 0.2159, 0.7045, 0.1932, 0.7045, 0.1932, 0.7045, 0.2159, 0.7045, 0.2159, 0.7273, 0.1932, 0.7273, 0.2159, 0.5, 0.2386, 0.5, 0.2386, 0.5227, 0.2159, 0.5227, 0.2159, 0.5227, 0.2386, 0.5227, 0.2386, 0.5455, 0.2159, 0.5455, 0.2159, 0.5455, 0.2386, 0.5455, 0.2386, 0.5682, 0.2159, 0.5682, 0.2159, 0.5682, 0.2386, 0.5682, 0.2386, 0.5909, 0.2159, 0.5909, 0.2159, 0.5909, 0.2386, 0.5909, 0.2386, 0.6136, 0.2159, 0.6136, 0.2159, 0.6136, 0.2386, 0.6136, 0.2386, 0.6364, 0.2159, 0.6364, 0.2159, 0.6364, 0.2386, 0.6364, 0.2386, 0.6591, 0.2159, 0.6591, 0.2159, 0.6591, 0.2386, 0.6591, 0.2386, 0.6818, 0.2159, 0.6818, 0.2159, 0.6818, 0.2386, 0.6818, 0.2386, 0.7045, 0.2159, 0.7045, 0.2159, 0.7045, 0.2386, 0.7045, 0.2386, 0.7273, 0.2159, 0.7273, 0.2386, 0.5, 0.2614, 0.5, 0.2614, 0.5227, 0.2386, 0.5227, 0.2386, 0.5227, 0.2614, 0.5227, 0.2614, 0.5455, 0.2386, 0.5455, 0.2386, 0.5455, 0.2614, 0.5455, 0.2614, 0.5682, 0.2386, 0.5682, 0.2386, 0.5682, 0.2614, 0.5682, 0.2614, 0.5909, 0.2386, 0.5909, 0.2386, 0.5909, 0.2614, 0.5909, 0.2614, 0.6136, 0.2386, 0.6136, 0.2386, 0.6136, 0.2614, 0.6136, 0.2614, 0.6364, 0.2386, 0.6364, 0.2386, 0.6364, 0.2614, 0.6364, 0.2614, 0.6591, 0.2386, 0.6591, 0.2386, 0.6591, 0.2614, 0.6591, 0.2614, 0.6818, 0.2386, 0.6818, 0.2386, 0.6818, 0.2614, 0.6818, 0.2614, 0.7045, 0.2386, 0.7045, 0.2386, 0.7045, 0.2614, 0.7045, 0.2614, 0.7273, 0.2386, 0.7273, 0.2614, 0.5, 0.2841, 0.5, 0.2841, 0.5227, 0.2614, 0.5227, 0.2614, 0.5227, 0.2841, 0.5227, 0.2841, 0.5455, 0.2614, 0.5455, 0.2614, 0.5455, 0.2841, 0.5455, 0.2841, 0.5682, 0.2614, 0.5682, 0.2614, 0.5682, 0.2841, 0.5682, 0.2841, 0.5909, 0.2614, 0.5909, 0.2614, 0.5909, 0.2841, 0.5909, 0.2841, 0.6136, 0.2614, 0.6136, 0.2614, 0.6136, 0.2841, 0.6136, 0.2841, 0.6364, 0.2614, 0.6364, 0.2614, 0.6364, 0.2841, 0.6364, 0.2841, 0.6591, 0.2614, 0.6591, 0.2614, 0.6591, 0.2841, 0.6591, 0.2841, 0.6818, 0.2614, 0.6818, 0.2614, 0.6818, 0.2841, 0.6818, 0.2841, 0.7045, 0.2614, 0.7045, 0.2614, 0.7045, 0.2841, 0.7045, 0.2841, 0.7273, 0.2614, 0.7273, 0.2841, 0.5, 0.3068, 0.5, 0.3068, 0.5227, 0.2841, 0.5227, 0.2841, 0.5227, 0.3068, 0.5227, 0.3068, 0.5455, 0.2841, 0.5455, 0.2841, 0.5455, 0.3068, 0.5455, 0.3068, 0.5682, 0.2841, 0.5682, 0.2841, 0.5682, 0.3068, 0.5682, 0.3068, 0.5909, 0.2841, 0.5909, 0.2841, 0.5909, 0.3068, 0.5909, 0.3068, 0.6136, 0.2841, 0.6136, 0.2841, 0.6136, 0.3068, 0.6136, 0.3068, 0.6364, 0.2841, 0.6364, 0.2841, 0.6364, 0.3068, 0.6364, 0.3068, 0.6591, 0.2841, 0.6591, 0.2841, 0.6591, 0.3068, 0.6591, 0.3068, 0.6818, 0.2841, 0.6818, 0.2841, 0.6818, 0.3068, 0.6818, 0.3068, 0.7045, 0.2841, 0.7045, 0.2841, 0.7045, 0.3068, 0.7045, 0.3068, 0.7273, 0.2841, 0.7273, 0.3068, 0.5, 0.3295, 0.5, 0.3295, 0.5227, 0.3068, 0.5227, 0.3068, 0.5227, 0.3295, 0.5227, 0.3295, 0.5455, 0.3068, 0.5455, 0.3068, 0.5455, 0.3295, 0.5455, 0.3295, 0.5682, 0.3068, 0.5682, 0.3068, 0.5682, 0.3295, 0.5682, 0.3295, 0.5909, 0.3068, 0.5909, 0.3068, 0.5909, 0.3295, 0.5909, 0.3295, 0.6136, 0.3068, 0.6136, 0.3068, 0.6136, 0.3295, 0.6136, 0.3295, 0.6364, 0.3068, 0.6364, 0.3068, 0.6364, 0.3295, 0.6364, 0.3295, 0.6591, 0.3068, 0.6591, 0.3068, 0.6591, 0.3295, 0.6591, 0.3295, 0.6818, 0.3068, 0.6818, 0.3068, 0.6818, 0.3295, 0.6818, 0.3295, 0.7045, 0.3068, 0.7045, 0.3068, 0.7045, 0.3295, 0.7045, 0.3295, 0.7273, 0.3068, 0.7273, 0.3295, 0.5, 0.3523, 0.5, 0.3523, 0.5227, 0.3295, 0.5227, 0.3295, 0.5227, 0.3523, 0.5227, 0.3523, 0.5455, 0.3295, 0.5455, 0.3295, 0.5455, 0.3523, 0.5455, 0.3523, 0.5682, 0.3295, 0.5682, 0.3295, 0.5682, 0.3523, 0.5682, 0.3523, 0.5909, 0.3295, 0.5909, 0.3295, 0.5909, 0.3523, 0.5909, 0.3523, 0.6136, 0.3295, 0.6136, 0.3295, 0.6136, 0.3523, 0.6136, 0.3523, 0.6364, 0.3295, 0.6364, 0.3295, 0.6364, 0.3523, 0.6364, 0.3523, 0.6591, 0.3295, 0.6591, 0.3295, 0.6591, 0.3523, 0.6591, 0.3523, 0.6818, 0.3295, 0.6818, 0.3295, 0.6818, 0.3523, 0.6818, 0.3523, 0.7045, 0.3295, 0.7045, 0.3295, 0.7045, 0.3523, 0.7045, 0.3523, 0.7273, 0.3295, 0.7273, 0.3523, 0.5, 0.375, 0.5, 0.375, 0.5227, 0.3523, 0.5227, 0.3523, 0.5227, 0.375, 0.5227, 0.375, 0.5455, 0.3523, 0.5455, 0.3523, 0.5455, 0.375, 0.5455, 0.375, 0.5682, 0.3523, 0.5682, 0.3523, 0.5682, 0.375, 0.5682, 0.375, 0.5909, 0.3523, 0.5909, 0.3523, 0.5909, 0.375, 0.5909, 0.375, 0.6136, 0.3523, 0.6136, 0.3523, 0.6136, 0.375, 0.6136, 0.375, 0.6364, 0.3523, 0.6364, 0.3523, 0.6364, 0.375, 0.6364, 0.375, 0.6591, 0.3523, 0.6591, 0.3523, 0.6591, 0.375, 0.6591, 0.375, 0.6818, 0.3523, 0.6818, 0.3523, 0.6818, 0.375, 0.6818, 0.375, 0.7045, 0.3523, 0.7045, 0.3523, 0.7045, 0.375, 0.7045, 0.375, 0.7273, 0.3523, 0.7273, 0.5417, 0.75, 0.625, 0.75, 0.625, 0.7727, 0.5417, 0.7727, 0.5417, 0.7727, 0.625, 0.7727, 0.625, 0.7955, 0.5417, 0.7955, 0.5417, 0.7955, 0.625, 0.7955, 0.625, 0.8182, 0.5417, 0.8182, 0.5417, 0.8182, 0.625, 0.8182, 0.625, 0.8409, 0.5417, 0.8409, 0.5417, 0.8409, 0.625, 0.8409, 0.625, 0.8636, 0.5417, 0.8636, 0.5417, 0.8636, 0.625, 0.8636, 0.625, 0.8864, 0.5417, 0.8864, 0.5417, 0.8864, 0.625, 0.8864, 0.625, 0.9091, 0.5417, 0.9091, 0.5417, 0.9091, 0.625, 0.9091, 0.625, 0.9318, 0.5417, 0.9318, 0.5417, 0.9318, 0.625, 0.9318, 0.625, 0.9545, 0.5417, 0.9545, 0.5417, 0.9545, 0.625, 0.9545, 0.625, 0.9773, 0.5417, 0.9773, 0.5417, 0.5, 0.625, 0.5, 0.625, 0.5227, 0.5417, 0.5227, 0.5417, 0.5227, 0.625, 0.5227, 0.625, 0.5455, 0.5417, 0.5455, 0.5417, 0.5455, 0.625, 0.5455, 0.625, 0.5682, 0.5417, 0.5682, 0.5417, 0.5682, 0.625, 0.5682, 0.625, 0.5909, 0.5417, 0.5909, 0.5417, 0.5909, 0.625, 0.5909, 0.625, 0.6136, 0.5417, 0.6136, 0.5417, 0.6136, 0.625, 0.6136, 0.625, 0.6364, 0.5417, 0.6364, 0.5417, 0.6364, 0.625, 0.6364, 0.625, 0.6591, 0.5417, 0.6591, 0.5417, 0.6591, 0.625, 0.6591, 0.625, 0.6818, 0.5417, 0.6818, 0.5417, 0.6818, 0.625, 0.6818, 0.625, 0.7045, 0.5417, 0.7045, 0.5417, 0.7045, 0.625, 0.7045, 0.625, 0.7273, 0.5417, 0.7273, 0.5417, 0.25, 0.625, 0.25, 0.625, 0.2727, 0.5417, 0.2727, 0.5417, 0.2727, 0.625, 0.2727, 0.625, 0.2955, 0.5417, 0.2955, 0.5417, 0.2955, 0.625, 0.2955, 0.625, 0.3182, 0.5417, 0.3182, 0.5417, 0.3182, 0.625, 0.3182, 0.625, 0.3409, 0.5417, 0.3409, 0.5417, 0.3409, 0.625, 0.3409, 0.625, 0.3636, 0.5417, 0.3636, 0.5417, 0.3636, 0.625, 0.3636, 0.625, 0.3864, 0.5417, 0.3864, 0.5417, 0.3864, 0.625, 0.3864, 0.625, 0.4091, 0.5417, 0.4091, 0.5417, 0.4091, 0.625, 0.4091, 0.625, 0.4318, 0.5417, 0.4318, 0.5417, 0.4318, 0.625, 0.4318, 0.625, 0.4545, 0.5417, 0.4545, 0.5417, 0.4545, 0.625, 0.4545, 0.625, 0.4773, 0.5417, 0.4773, 0.5417, 0.0, 0.625, 0.0, 0.625, 0.02273, 0.5417, 0.02273, 0.5417, 0.02273, 0.625, 0.02273, 0.625, 0.04545, 0.5417, 0.04545, 0.5417, 0.04545, 0.625, 0.04545, 0.625, 0.06818, 0.5417, 0.06818, 0.5417, 0.06818, 0.625, 0.06818, 0.625, 0.09091, 0.5417, 0.09091, 0.5417, 0.09091, 0.625, 0.09091, 0.625, 0.1136, 0.5417, 0.1136, 0.5417, 0.1136, 0.625, 0.1136, 0.625, 0.1364, 0.5417, 0.1364, 0.5417, 0.1364, 0.625, 0.1364, 0.625, 0.1591, 0.5417, 0.1591, 0.5417, 0.1591, 0.625, 0.1591, 0.625, 0.1818, 0.5417, 0.1818, 0.5417, 0.1818, 0.625, 0.1818, 0.625, 0.2045, 0.5417, 0.2045, 0.5417, 0.2045, 0.625, 0.2045, 0.625, 0.2273, 0.5417, 0.2273, 0.375, 0.2045, 0.4583, 0.2045, 0.4583, 0.2273, 0.375, 0.2273, 0.4583, 0.8636, 0.4583, 0.8409, 0.4583, 0.8409, 0.4583, 0.8636, 0.375, 0.1818, 0.4583, 0.1818, 0.4583, 0.2045, 0.375, 0.2045, 0.5417, 0.02273, 0.5417, 0.04545, 0.5417, 0.04545, 0.5417, 0.02273, 0.375, 0.1591, 0.4583, 0.1591, 0.4583, 0.1818, 0.375, 0.1818, 0.5417, 0.6818, 0.5417, 0.7045, 0.5417, 0.7045, 0.5417, 0.6818, 0.375, 0.1364, 0.4583, 0.1364, 0.4583, 0.1591, 0.375, 0.1591, 0.5417, 0.8636, 0.5417, 0.8864, 0.5417, 0.8864, 0.5417, 0.8636, 0.375, 0.1136, 0.4583, 0.1136, 0.4583, 0.1364, 0.375, 0.1364, 0.4583, 0.04545, 0.4583, 0.02273, 0.4583, 0.02273, 0.4583, 0.04545, 0.375, 0.09091, 0.4583, 0.09091, 0.4583, 0.1136, 0.375, 0.1136, 0.4583, 0.7045, 0.4583, 0.6818, 0.4583, 0.6818, 0.4583, 0.7045, 0.375, 0.06818, 0.4583, 0.06818, 0.4583, 0.09091, 0.375, 0.09091, 0.4583, 0.8864, 0.4583, 0.8636, 0.4583, 0.8636, 0.4583, 0.8864, 0.375, 0.04545, 0.4583, 0.04545, 0.4583, 0.06818, 0.375, 0.06818, 0.5417, 0.04545, 0.5417, 0.06818, 0.5417, 0.06818, 0.5417, 0.04545, 0.375, 0.02273, 0.4583, 0.02273, 0.4583, 0.04545, 0.375, 0.04545, 0.5417, 0.7045, 0.5417, 0.7273, 0.5417, 0.7273, 0.5417, 0.7045, 0.375, 0.0, 0.4583, 0.0, 0.4583, 0.02273, 0.375, 0.02273, 0.5417, 0.8864, 0.5417, 0.9091, 0.5417, 0.9091, 0.5417, 0.8864, 0.375, 0.4545, 0.4583, 0.4545, 0.4583, 0.4773, 0.375, 0.4773, 0.4583, 0.06818, 0.4583, 0.04545, 0.4583, 0.04545, 0.4583, 0.06818, 0.375, 0.4318, 0.4583, 0.4318, 0.4583, 0.4545, 0.375, 0.4545, 0.4583, 0.7273, 0.4583, 0.7045, 0.4583, 0.7045, 0.4583, 0.7273, 0.375, 0.4091, 0.4583, 0.4091, 0.4583, 0.4318, 0.375, 0.4318, 0.4583, 0.9091, 0.4583, 0.8864, 0.4583, 0.8864, 0.4583, 0.9091, 0.375, 0.3864, 0.4583, 0.3864, 0.4583, 0.4091, 0.375, 0.4091, 0.5417, 0.06818, 0.5417, 0.09091, 0.5417, 0.09091, 0.5417, 0.06818, 0.375, 0.3636, 0.4583, 0.3636, 0.4583, 0.3864, 0.375, 0.3864, 0.5417, 0.25, 0.5417, 0.2727, 0.5417, 0.2727, 0.5417, 0.25, 0.375, 0.3409, 0.4583, 0.3409, 0.4583, 0.3636, 0.375, 0.3636, 0.5417, 0.9091, 0.5417, 0.9318, 0.5417, 0.9318, 0.5417, 0.9091, 0.375, 0.3182, 0.4583, 0.3182, 0.4583, 0.3409, 0.375, 0.3409, 0.4583, 0.09091, 0.4583, 0.06818, 0.4583, 0.06818, 0.4583, 0.09091, 0.375, 0.2955, 0.4583, 0.2955, 0.4583, 0.3182, 0.375, 0.3182, 0.4583, 0.2727, 0.4583, 0.25, 0.4583, 0.25, 0.4583, 0.2727, 0.375, 0.2727, 0.4583, 0.2727, 0.4583, 0.2955, 0.375, 0.2955, 0.4583, 0.9318, 0.4583, 0.9091, 0.4583, 0.9091, 0.4583, 0.9318, 0.375, 0.25, 0.4583, 0.25, 0.4583, 0.2727, 0.375, 0.2727, 0.5417, 0.09091, 0.5417, 0.1136, 0.5417, 0.1136, 0.5417, 0.09091, 0.375, 0.7045, 0.4583, 0.7045, 0.4583, 0.7273, 0.375, 0.7273, 0.5417, 0.2727, 0.5417, 0.2955, 0.5417, 0.2955, 0.5417, 0.2727, 0.375, 0.6818, 0.4583, 0.6818, 0.4583, 0.7045, 0.375, 0.7045, 0.5417, 0.9318, 0.5417, 0.9545, 0.5417, 0.9545, 0.5417, 0.9318, 0.375, 0.6591, 0.4583, 0.6591, 0.4583, 0.6818, 0.375, 0.6818, 0.4583, 0.1136, 0.4583, 0.09091, 0.4583, 0.09091, 0.4583, 0.1136, 0.375, 0.6364, 0.4583, 0.6364, 0.4583, 0.6591, 0.375, 0.6591, 0.4583, 0.2955, 0.4583, 0.2727, 0.4583, 0.2727, 0.4583, 0.2955, 0.375, 0.6136, 0.4583, 0.6136, 0.4583, 0.6364, 0.375, 0.6364, 0.4583, 0.9545, 0.4583, 0.9318, 0.4583, 0.9318, 0.4583, 0.9545, 0.375, 0.5909, 0.4583, 0.5909, 0.4583, 0.6136, 0.375, 0.6136, 0.5417, 0.1136, 0.5417, 0.1364, 0.5417, 0.1364, 0.5417, 0.1136, 0.375, 0.5682, 0.4583, 0.5682, 0.4583, 0.5909, 0.375, 0.5909, 0.5417, 0.2955, 0.5417, 0.3182, 0.5417, 0.3182, 0.5417, 0.2955, 0.375, 0.5455, 0.4583, 0.5455, 0.4583, 0.5682, 0.375, 0.5682, 0.5417, 0.9545, 0.5417, 0.9773, 0.5417, 0.9773, 0.5417, 0.9545, 0.375, 0.5227, 0.4583, 0.5227, 0.4583, 0.5455, 0.375, 0.5455, 0.5417, 0.2273, 0.5417, 0.25, 0.5417, 0.25, 0.5417, 0.2273, 0.375, 0.5, 0.4583, 0.5, 0.4583, 0.5227, 0.375, 0.5227, 0.4583, 0.1364, 0.4583, 0.1136, 0.4583, 0.1136, 0.4583, 0.1364, 0.375, 0.9545, 0.4583, 0.9545, 0.4583, 0.9773, 0.375, 0.9773, 0.4583, 0.3182, 0.4583, 0.2955, 0.4583, 0.2955, 0.4583, 0.3182, 0.375, 0.9318, 0.4583, 0.9318, 0.4583, 0.9545, 0.375, 0.9545, 0.4583, 0.9773, 0.4583, 0.9545, 0.4583, 0.9545, 0.4583, 0.9773, 0.375, 0.9091, 0.4583, 0.9091, 0.4583, 0.9318, 0.375, 0.9318, 0.4583, 0.25, 0.4583, 0.2273, 0.4583, 0.2273, 0.4583, 0.25, 0.375, 0.8864, 0.4583, 0.8864, 0.4583, 0.9091, 0.375, 0.9091, 0.5417, 0.1364, 0.5417, 0.1591, 0.5417, 0.1591, 0.5417, 0.1364, 0.375, 0.8636, 0.4583, 0.8636, 0.4583, 0.8864, 0.375, 0.8864, 0.5417, 0.3182, 0.5417, 0.3409, 0.5417, 0.3409, 0.5417, 0.3182, 0.375, 0.8409, 0.4583, 0.8409, 0.4583, 0.8636, 0.375, 0.8636, 0.5417, 0.5, 0.5417, 0.5227, 0.5417, 0.5227, 0.5417, 0.5, 0.375, 0.8182, 0.4583, 0.8182, 0.4583, 0.8409, 0.375, 0.8409, 0.5417, 0.4773, 0.5417, 0.5, 0.5417, 0.5, 0.5417, 0.4773, 0.375, 0.7955, 0.4583, 0.7955, 0.4583, 0.8182, 0.375, 0.8182, 0.4583, 0.1591, 0.4583, 0.1364, 0.4583, 0.1364, 0.4583, 0.1591, 0.375, 0.7727, 0.4583, 0.7727, 0.4583, 0.7955, 0.375, 0.7955, 0.4583, 0.3409, 0.4583, 0.3182, 0.4583, 0.3182, 0.4583, 0.3409, 0.375, 0.75, 0.4583, 0.75, 0.4583, 0.7727, 0.375, 0.7727, 0.4583, 0.5227, 0.4583, 0.5, 0.4583, 0.5, 0.4583, 0.5227, 0.375, 0.9773, 0.4583, 0.9773, 0.4583, 1.0, 0.375, 1.0, 0.4583, 0.5, 0.4583, 0.4773, 0.4583, 0.4773, 0.4583, 0.5, 0.375, 0.7273, 0.4583, 0.7273, 0.4583, 0.75, 0.375, 0.75, 0.5417, 0.1591, 0.5417, 0.1818, 0.5417, 0.1818, 0.5417, 0.1591, 0.375, 0.4773, 0.4583, 0.4773, 0.4583, 0.5, 0.375, 0.5, 0.5417, 0.3409, 0.5417, 0.3636, 0.5417, 0.3636, 0.5417, 0.3409, 0.375, 0.2273, 0.4583, 0.2273, 0.4583, 0.25, 0.375, 0.25, 0.5417, 0.5227, 0.5417, 0.5455, 0.5417, 0.5455, 0.5417, 0.5227, 0.4583, 0.2045, 0.5417, 0.2045, 0.5417, 0.2273, 0.4583, 0.2273, 0.4583, 0.1818, 0.5417, 0.1818, 0.5417, 0.2045, 0.4583, 0.2045, 0.4583, 0.1591, 0.5417, 0.1591, 0.5417, 0.1818, 0.4583, 0.1818, 0.4583, 0.1364, 0.5417, 0.1364, 0.5417, 0.1591, 0.4583, 0.1591, 0.4583, 0.1136, 0.5417, 0.1136, 0.5417, 0.1364, 0.4583, 0.1364, 0.4583, 0.09091, 0.5417, 0.09091, 0.5417, 0.1136, 0.4583, 0.1136, 0.4583, 0.06818, 0.5417, 0.06818, 0.5417, 0.09091, 0.4583, 0.09091, 0.4583, 0.04545, 0.5417, 0.04545, 0.5417, 0.06818, 0.4583, 0.06818, 0.4583, 0.02273, 0.5417, 0.02273, 0.5417, 0.04545, 0.4583, 0.04545, 0.4583, 0.0, 0.5417, 0.0, 0.5417, 0.02273, 0.4583, 0.02273, 0.4583, 0.4545, 0.5417, 0.4545, 0.5417, 0.4773, 0.4583, 0.4773, 0.4583, 0.4318, 0.5417, 0.4318, 0.5417, 0.4545, 0.4583, 0.4545, 0.4583, 0.4091, 0.5417, 0.4091, 0.5417, 0.4318, 0.4583, 0.4318, 0.4583, 0.3864, 0.5417, 0.3864, 0.5417, 0.4091, 0.4583, 0.4091, 0.4583, 0.3636, 0.5417, 0.3636, 0.5417, 0.3864, 0.4583, 0.3864, 0.4583, 0.3409, 0.5417, 0.3409, 0.5417, 0.3636, 0.4583, 0.3636, 0.4583, 0.3182, 0.5417, 0.3182, 0.5417, 0.3409, 0.4583, 0.3409, 0.4583, 0.2955, 0.5417, 0.2955, 0.5417, 0.3182, 0.4583, 0.3182, 0.4583, 0.2727, 0.5417, 0.2727, 0.5417, 0.2955, 0.4583, 0.2955, 0.4583, 0.25, 0.5417, 0.25, 0.5417, 0.2727, 0.4583, 0.2727, 0.4583, 0.7045, 0.5417, 0.7045, 0.5417, 0.7273, 0.4583, 0.7273, 0.4583, 0.6818, 0.5417, 0.6818, 0.5417, 0.7045, 0.4583, 0.7045, 0.4583, 0.6591, 0.5417, 0.6591, 0.5417, 0.6818, 0.4583, 0.6818, 0.4583, 0.6364, 0.5417, 0.6364, 0.5417, 0.6591, 0.4583, 0.6591, 0.4583, 0.6136, 0.5417, 0.6136, 0.5417, 0.6364, 0.4583, 0.6364, 0.4583, 0.5909, 0.5417, 0.5909, 0.5417, 0.6136, 0.4583, 0.6136, 0.4583, 0.5682, 0.5417, 0.5682, 0.5417, 0.5909, 0.4583, 0.5909, 0.4583, 0.5455, 0.5417, 0.5455, 0.5417, 0.5682, 0.4583, 0.5682, 0.4583, 0.5227, 0.5417, 0.5227, 0.5417, 0.5455, 0.4583, 0.5455, 0.4583, 0.5, 0.5417, 0.5, 0.5417, 0.5227, 0.4583, 0.5227, 0.4583, 0.9545, 0.5417, 0.9545, 0.5417, 0.9773, 0.4583, 0.9773, 0.4583, 0.9318, 0.5417, 0.9318, 0.5417, 0.9545, 0.4583, 0.9545, 0.4583, 0.9091, 0.5417, 0.9091, 0.5417, 0.9318, 0.4583, 0.9318, 0.4583, 0.8864, 0.5417, 0.8864, 0.5417, 0.9091, 0.4583, 0.9091, 0.4583, 0.8636, 0.5417, 0.8636, 0.5417, 0.8864, 0.4583, 0.8864, 0.4583, 0.8409, 0.5417, 0.8409, 0.5417, 0.8636, 0.4583, 0.8636, 0.4583, 0.8182, 0.5417, 0.8182, 0.5417, 0.8409, 0.4583, 0.8409, 0.4583, 0.7955, 0.5417, 0.7955, 0.5417, 0.8182, 0.4583, 0.8182, 0.4583, 0.7727, 0.5417, 0.7727, 0.5417, 0.7955, 0.4583, 0.7955, 0.4583, 0.75, 0.5417, 0.75, 0.5417, 0.7727, 0.4583, 0.7727, 0.4583, 0.9773, 0.5417, 0.9773, 0.5417, 1.0, 0.4583, 1.0, 0.4583, 0.7273, 0.5417, 0.7273, 0.5417, 0.75, 0.4583, 0.75, 0.4583, 0.4773, 0.5417, 0.4773, 0.5417, 0.5, 0.4583, 0.5, 0.4583, 0.2273, 0.5417, 0.2273, 0.5417, 0.25, 0.4583, 0.25, 0.4583, 0.6818, 0.4583, 0.6591, 0.4583, 0.6591, 0.4583, 0.6818, 0.4583, 0.02273, 0.4583, 0.0, 0.4583, 0.0, 0.4583, 0.02273, 0.5417, 0.8409, 0.5417, 0.8636, 0.5417, 0.8636, 0.5417, 0.8409, 0.5417, 0.6591, 0.5417, 0.6818, 0.5417, 0.6818, 0.5417, 0.6591, 0.5417, 0.0, 0.5417, 0.02273, 0.5417, 0.02273, 0.5417, 0.0, 0.4583, 0.8409, 0.4583, 0.8182, 0.4583, 0.8182, 0.4583, 0.8409, 0.4583, 0.6591, 0.4583, 0.6364, 0.4583, 0.6364, 0.4583, 0.6591, 0.4583, 0.4773, 0.4583, 0.4545, 0.4583, 0.4545, 0.4583, 0.4773, 0.5417, 0.8182, 0.5417, 0.8409, 0.5417, 0.8409, 0.5417, 0.8182, 0.5417, 0.6364, 0.5417, 0.6591, 0.5417, 0.6591, 0.5417, 0.6364, 0.5417, 0.4545, 0.5417, 0.4773, 0.5417, 0.4773, 0.5417, 0.4545, 0.4583, 0.8182, 0.4583, 0.7955, 0.4583, 0.7955, 0.4583, 0.8182, 0.4583, 0.6364, 0.4583, 0.6136, 0.4583, 0.6136, 0.4583, 0.6364, 0.4583, 0.4545, 0.4583, 0.4318, 0.4583, 0.4318, 0.4583, 0.4545, 0.5417, 0.7955, 0.5417, 0.8182, 0.5417, 0.8182, 0.5417, 0.7955, 0.5417, 0.6136, 0.5417, 0.6364, 0.5417, 0.6364, 0.5417, 0.6136, 0.5417, 0.4318, 0.5417, 0.4545, 0.5417, 0.4545, 0.5417, 0.4318, 0.4583, 0.7955, 0.4583, 0.7727, 0.4583, 0.7727, 0.4583, 0.7955, 0.4583, 0.6136, 0.4583, 0.5909, 0.4583, 0.5909, 0.4583, 0.6136, 0.4583, 0.4318, 0.4583, 0.4091, 0.4583, 0.4091, 0.4583, 0.4318, 0.5417, 0.7727, 0.5417, 0.7955, 0.5417, 0.7955, 0.5417, 0.7727, 0.5417, 0.5909, 0.5417, 0.6136, 0.5417, 0.6136, 0.5417, 0.5909, 0.5417, 0.4091, 0.5417, 0.4318, 0.5417, 0.4318, 0.5417, 0.4091, 0.4583, 0.7727, 0.4583, 0.75, 0.4583, 0.75, 0.4583, 0.7727, 0.4583, 0.5909, 0.4583, 0.5682, 0.4583, 0.5682, 0.4583, 0.5909, 0.4583, 0.4091, 0.4583, 0.3864, 0.4583, 0.3864, 0.4583, 0.4091, 0.4583, 0.2273, 0.4583, 0.2045, 0.4583, 0.2045, 0.4583, 0.2273, 0.5417, 0.75, 0.5417, 0.7727, 0.5417, 0.7727, 0.5417, 0.75, 0.5417, 0.5682, 0.5417, 0.5909, 0.5417, 0.5909, 0.5417, 0.5682, 0.5417, 0.3864, 0.5417, 0.4091, 0.5417, 0.4091, 0.5417, 0.3864, 0.5417, 0.2045, 0.5417, 0.2273, 0.5417, 0.2273, 0.5417, 0.2045, 0.4583, 1.0, 0.4583, 0.9773, 0.4583, 0.9773, 0.4583, 1.0, 0.4583, 0.5682, 0.4583, 0.5455, 0.4583, 0.5455, 0.4583, 0.5682, 0.4583, 0.3864, 0.4583, 0.3636, 0.4583, 0.3636, 0.4583, 0.3864, 0.4583, 0.2045, 0.4583, 0.1818, 0.4583, 0.1818, 0.4583, 0.2045, 0.5417, 0.9773, 0.5417, 1.0, 0.5417, 1.0, 0.5417, 0.9773, 0.5417, 0.5455, 0.5417, 0.5682, 0.5417, 0.5682, 0.5417, 0.5455, 0.5417, 0.3636, 0.5417, 0.3864, 0.5417, 0.3864, 0.5417, 0.3636, 0.5417, 0.1818, 0.5417, 0.2045, 0.5417, 0.2045, 0.5417, 0.1818, 0.4583, 0.75, 0.4583, 0.7273, 0.4583, 0.7273, 0.4583, 0.75, 0.4583, 0.5455, 0.4583, 0.5227, 0.4583, 0.5227, 0.4583, 0.5455, 0.4583, 0.3636, 0.4583, 0.3409, 0.4583, 0.3409, 0.4583, 0.3636, 0.4583, 0.1818, 0.4583, 0.1591, 0.4583, 0.1591, 0.4583, 0.1818, 0.5417, 0.7273, 0.5417, 0.75, 0.5417, 0.75, 0.5417, 0.7273])
me_cube_000.materials.append(mat_brown)
me_cube_000.materials.append(mat_green)
me_cube_000.materials.append(mat_desert)
me_cube_000.materials.append(mat_outline)
me_cube_000.use_remesh_preserve_volume = False
me_cube_000.use_remesh_preserve_attributes = False
me_cube_000.use_mirror_vertex_groups = False
me_cube_000.update()
me_circle_002 = bpy.data.meshes.new('Circle.002')
me_circle_002.from_pydata([(-4.095e-08, 2.524, 0.0), (-2.401, 0.7801, 0.0), (-1.484, -2.042, 0.0), (1.484, -2.042, 0.0), (2.401, 0.7801, 0.0), (-1.102, 0.3579, 0.0), (-2.675e-08, 1.158, 0.0), (-0.6809, -0.9371, 0.0), (0.6809, -0.9371, 0.0), (1.102, 0.3579, 0.0), (-1.582, 0.514, 0.0), (-7.267e-08, 1.663, 0.0), (-0.9776, -1.346, 0.0), (0.9776, -1.346, 0.0), (1.582, 0.514, 0.0), (-1.454, 0.4725, 0.0), (-6.773e-08, 1.529, 0.0), (-0.8988, -1.237, 0.0), (0.8988, -1.237, 0.0), (1.454, 0.4725, 0.0), (-4.095e-08, 2.524, -0.1719), (-2.401, 0.7801, -0.1719), (-1.484, -2.042, -0.1719), (1.484, -2.042, -0.1719), (2.401, 0.7801, -0.1719), (-3.017e-08, 3.215, -0.1719), (-3.058, 0.9935, -0.1719), (-1.89, -2.601, -0.1719), (1.89, -2.601, -0.1719), (3.058, 0.9935, -0.1719), (-2.969e-08, 3.368, -0.1719), (-3.203, 1.041, -0.1719), (-1.979, -2.725, -0.1719), (1.979, -2.725, -0.1719), (3.203, 1.041, -0.1719), (-2.969e-08, 3.368, -0.7479), (-3.203, 1.041, -0.7479), (-1.979, -2.725, -0.7479), (1.979, -2.725, -0.7479), (3.203, 1.041, -0.7479), (-3.53e-08, 3.539, -0.7479), (-3.366, 1.094, -0.7479), (-2.08, -2.863, -0.7479), (2.08, -2.863, -0.7479), (3.366, 1.094, -0.7479), (-3.53e-08, 3.539, -1.776), (-3.366, 1.094, -1.776), (-2.08, -2.863, -1.776), (2.08, -2.863, -1.776), (3.366, 1.094, -1.776), (-1.582, 0.514, -0.07265), (-7.267e-08, 1.663, -0.07265), (-0.9776, -1.346, -0.07265), (0.9776, -1.346, -0.07265), (1.582, 0.514, -0.07265), (-1.454, 0.4725, -0.07265), (-6.773e-08, 1.529, -0.07265), (-0.8988, -1.237, -0.07265), (0.8988, -1.237, -0.07265), (1.454, 0.4725, -0.07265), (-1.102, 0.3579, 0.05665), (-2.675e-08, 1.158, 0.05665), (-0.6809, -0.9371, 0.05665), (0.6809, -0.9371, 0.05665), (1.102, 0.3579, 0.05665)], [], [(7, 8, 63, 62), (10, 11, 0, 1), (12, 10, 1, 2), (13, 12, 2, 3), (14, 13, 3, 4), (11, 14, 4, 0), (19, 18, 58, 59), (14, 11, 51, 54), (18, 17, 57, 58), (11, 10, 50, 51), (13, 14, 54, 53), (5, 6, 16, 15), (7, 5, 15, 17), (8, 7, 17, 18), (9, 8, 18, 19), (6, 9, 19, 16), (4, 3, 23, 24), (2, 1, 21, 22), (0, 4, 24, 20), (3, 2, 22, 23), (1, 0, 20, 21), (20, 24, 29, 25), (23, 22, 27, 28), (21, 20, 25, 26), (24, 23, 28, 29), (22, 21, 26, 27), (26, 25, 30, 31), (29, 28, 33, 34), (27, 26, 31, 32), (25, 29, 34, 30), (28, 27, 32, 33), (32, 31, 36, 37), (30, 34, 39, 35), (33, 32, 37, 38), (31, 30, 35, 36), (34, 33, 38, 39), (38, 37, 42, 43), (36, 35, 40, 41), (39, 38, 43, 44), (37, 36, 41, 42), (35, 39, 44, 40), (40, 44, 49, 45), (43, 42, 47, 48), (41, 40, 45, 46), (44, 43, 48, 49), (42, 41, 46, 47), (46, 45, 49, 48, 47), (55, 56, 51, 50), (57, 55, 50, 52), (58, 57, 52, 53), (59, 58, 53, 54), (56, 59, 54, 51), (10, 12, 52, 50), (15, 16, 56, 55), (16, 19, 59, 56), (12, 13, 53, 52), (17, 15, 55, 57), (60, 62, 63, 64, 61), (6, 5, 60, 61), (8, 9, 64, 63), (5, 7, 62, 60), (9, 6, 61, 64)])
me_circle_002.polygons.foreach_set('material_index', [1, 1, 1, 1, 1, 1, 2, 1, 2, 1, 1, 2, 2, 2, 2, 2, 2, 2, 2, 2, 2, 1, 1, 1, 1, 1, 5, 5, 5, 5, 5, 1, 1, 1, 1, 1, 4, 4, 4, 4, 4, 0, 0, 0, 0, 0, 1, 5, 5, 5, 5, 5, 1, 2, 2, 1, 2, 1, 1, 1, 1, 1])
_uv = me_circle_002.uv_layers.new(name='UVMap')
_uv.uv.foreach_set('vector', [0.0, 0.0, 0.0, 0.0, 0.0, 0.0, 0.0, 0.0, 0.0, 0.0, 0.0, 0.0, 0.0, 0.0, 0.0, 0.0, 0.0, 0.0, 0.0, 0.0, 0.0, 0.0, 0.0, 0.0, 0.0, 0.0, 0.0, 0.0, 0.0, 0.0, 0.0, 0.0, 0.0, 0.0, 0.0, 0.0, 0.0, 0.0, 0.0, 0.0, 0.0, 0.0, 0.0, 0.0, 0.0, 0.0, 0.0, 0.0, 0.0, 0.0, 0.0, 0.0, 0.0, 0.0, 0.0, 0.0, 0.0, 0.0, 0.0, 0.0, 0.0, 0.0, 0.0, 0.0, 0.0, 0.0, 0.0, 0.0, 0.0, 0.0, 0.0, 0.0, 0.0, 0.0, 0.0, 0.0, 0.0, 0.0, 0.0, 0.0, 0.0, 0.0, 0.0, 0.0, 0.0, 0.0, 0.0, 0.0, 0.0, 0.0, 0.0, 0.0, 0.0, 0.0, 0.0, 0.0, 0.0, 0.0, 0.0, 0.0, 0.0, 0.0, 0.0, 0.0, 0.0, 0.0, 0.0, 0.0, 0.0, 0.0, 0.0, 0.0, 0.0, 0.0, 0.0, 0.0, 0.0, 0.0, 0.0, 0.0, 0.0, 0.0, 0.0, 0.0, 0.0, 0.0, 0.0, 0.0, 0.0, 0.0, 0.0, 0.0, 0.0, 0.0, 0.0, 0.0, 0.0, 0.0, 0.0, 0.0, 0.0, 0.0, 0.0, 0.0, 0.0, 0.0, 0.0, 0.0, 0.0, 0.0, 0.0, 0.0, 0.0, 0.0, 0.0, 0.0, 0.0, 0.0, 0.0, 0.0, 0.0, 0.0, 0.0, 0.0, 0.0, 0.0, 0.0, 0.0, 0.0, 0.0, 0.0, 0.0, 0.0, 0.0, 0.0, 0.0, 0.0, 0.0, 0.0, 0.0, 0.0, 0.0, 0.0, 0.0, 0.0, 0.0, 0.0, 0.0, 0.0, 0.0, 0.0, 0.0, 0.0, 0.0, 0.0, 0.0, 0.0, 0.0, 0.0, 0.0, 0.0, 0.0, 0.0, 0.0, 0.0, 0.0, 0.0, 0.0, 0.0, 0.0, 0.0, 0.0, 0.0, 0.0, 0.0, 0.0, 0.0, 0.0, 0.0, 0.0, 0.0, 0.0, 0.0, 0.0, 0.0, 0.0, 0.0, 0.0, 0.0, 0.0, 0.0, 0.0, 0.0, 0.0, 0.0, 0.0, 0.0, 0.0, 0.0, 0.0, 0.0, 0.0, 0.0, 0.0, 0.0, 0.0, 0.0, 0.0, 0.0, 0.0, 0.0, 0.0, 0.0, 0.0, 0.0, 0.0, 0.0, 0.0, 0.0, 0.0, 0.0, 0.0, 0.0, 0.0, 0.0, 0.0, 0.0, 0.0, 0.0, 0.0, 0.0, 0.0, 0.0, 0.0, 0.0, 0.0, 0.0, 0.0, 0.0, 0.0, 0.0, 0.0, 0.0, 0.0, 0.0, 0.0, 0.0, 0.0, 0.0, 0.0, 0.0, 0.0, 0.0, 0.0, 0.0, 0.0, 0.0, 0.0, 0.0, 0.0, 0.0, 0.0, 0.0, 0.0, 0.0, 0.0, 0.0, 0.0, 0.0, 0.0, 0.0, 0.0, 0.0, 0.0, 0.0, 0.0, 0.0, 0.0, 0.0, 0.0, 0.0, 0.0, 0.0, 0.0, 0.0, 0.0, 0.0, 0.0, 0.0, 0.0, 0.0, 0.0, 0.0, 0.0, 0.0, 0.0, 0.0, 0.0, 0.0, 0.0, 0.0, 0.0, 0.0, 0.0, 0.0, 0.0, 0.0, 0.0, 0.0, 0.0, 0.0, 0.0, 0.0, 0.0, 0.0, 0.0, 0.0, 0.0, 0.0, 0.0, 0.0, 0.0, 0.0, 0.0, 0.0, 0.0, 0.0, 0.0, 0.0, 0.0, 0.0, 0.0, 0.0, 0.0, 0.0, 0.0, 0.0, 0.0, 0.0, 0.0, 0.0, 0.0, 0.0, 0.0, 0.0, 0.0, 0.0, 0.0, 0.0, 0.0, 0.0, 0.0, 0.0, 0.0, 0.0, 0.0, 0.0, 0.0, 0.0, 0.0, 0.0, 0.0, 0.0, 0.0, 0.0, 0.0, 0.0, 0.0, 0.0, 0.0, 0.0, 0.0, 0.0, 0.0, 0.0, 0.0, 0.0, 0.0, 0.0, 0.0, 0.0, 0.0, 0.0, 0.0, 0.0, 0.0, 0.0, 0.0, 0.0, 0.0, 0.0, 0.0, 0.0, 0.0, 0.0, 0.0, 0.0, 0.0, 0.0, 0.0, 0.0, 0.0, 0.0, 0.0, 0.0, 0.0, 0.0, 0.0, 0.0, 0.0, 0.0, 0.0, 0.0, 0.0, 0.0, 0.0, 0.0, 0.0, 0.0, 0.0, 0.0, 0.0, 0.0, 0.0, 0.0, 0.0, 0.0, 0.0, 0.0, 0.0, 0.0, 0.0, 0.0, 0.0, 0.0, 0.0, 0.0, 0.0, 0.0, 0.0, 0.0, 0.0, 0.0, 0.0, 0.0, 0.0, 0.0, 0.0, 0.0, 0.0, 0.0, 0.0, 0.0, 0.0, 0.0, 0.0, 0.0, 0.0, 0.0, 0.0])
me_circle_002.materials.append(mat_midnight_blue)
me_circle_002.materials.append(mat_naval)
me_circle_002.materials.append(mat_white)
me_circle_002.materials.append(mat_aqua)
me_circle_002.materials.append(mat_yellow)
me_circle_002.materials.append(mat_red)
me_circle_002.materials.append(mat_outline)
me_circle_002.use_remesh_preserve_volume = False
me_circle_002.use_remesh_preserve_attributes = False
me_circle_002.use_mirror_vertex_groups = False
me_circle_002.update()

# ---- objects
ob_roket = bpy.data.objects.new('Roket', me_circle)
ob_landcape = bpy.data.objects.new('Landcape', me_cube_000)
ob_port = bpy.data.objects.new('Port', me_circle_002)
ob_camera = bpy.data.objects.new('Camera', cam_camera)

# ---- transforms, parenting, visibility, modifiers, constraints
ob_roket.location = (0.0, 0.0, 1.381)
ob_roket.rotation_euler = (0.0, 0.0, -0.08228)
ob_roket.lineart.crease_threshold = 0.0
_m = ob_roket.modifiers.new('Solidify', 'SOLIDIFY')
_m.thickness = 0.05
_m.offset = 1.0
_m.material_offset = 7
_m.use_rim = False
_m.use_flip_normals = True
_m.nonmanifold_thickness_mode = 'FIXED'
_m.nonmanifold_merge_threshold = 0.0003
ob_landcape.location = (0.0, 0.0, -4.734)
ob_landcape.scale = (12.96, 12.96, 1.221)
ob_landcape.lineart.crease_threshold = 0.0
_m = ob_landcape.modifiers.new('Solidify', 'SOLIDIFY')
_m.thickness = 0.025
_m.material_offset = 4
_m.use_rim = False
_m.use_flip_normals = True
_m.nonmanifold_thickness_mode = 'FIXED'
_m.nonmanifold_merge_threshold = 0.0003
ob_port.location = (0.0, 0.0, 0.0005537)
ob_port.scale = (2.374, 2.374, 2.374)
ob_port.lineart.crease_threshold = 0.0
_m = ob_port.modifiers.new('Solidify', 'SOLIDIFY')
_m.thickness = 0.025
_m.offset = 1.0
_m.material_offset = 5
_m.use_rim = False
_m.use_flip_normals = True
_m.nonmanifold_thickness_mode = 'FIXED'
_m.nonmanifold_merge_threshold = 0.0003
ob_camera.location = (2.505, -15.19, 7.025)
ob_camera.rotation_euler = (1.27, 1.013e-07, 0.1078)
ob_camera.lineart.crease_threshold = 0.0

# ---- collection membership
col_project.objects.link(ob_roket)
col_project.objects.link(ob_landcape)
col_project.objects.link(ob_port)
col_project.objects.link(ob_camera)

# ---- scene / render settings (as saved in the file)
scene.camera = ob_camera
scene.frame_start = 0; scene.frame_end = 250; scene.frame_set(90)
scene.render.engine = 'BLENDER_EEVEE_NEXT'
scene.render.image_settings.file_format = 'FFMPEG'
scene.render.image_settings.color_mode = 'RGB'
scene.render.use_single_layer = True
scene.cycles.samples = 128
scene.cycles.sampling_pattern = 'TABULATED_SOBOL'
scene.cycles.use_adaptive_sampling = False
scene.cycles.use_light_tree = False
scene.eevee.use_gtao = True
scene.eevee.use_raytracing = True
scene.view_settings.view_transform = 'Filmic'
bpy.context.view_layer.update()

